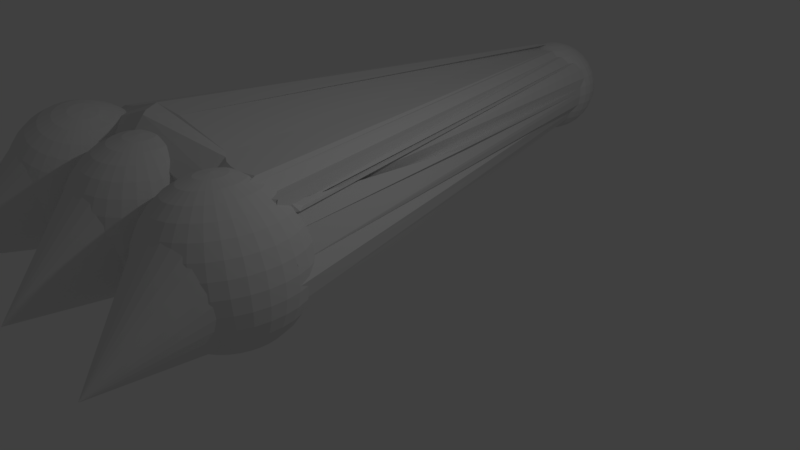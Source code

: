# Source: foot.blend  (saved by Blender 2.79.0; exported with 4.5.12 LTS)
import bpy
from mathutils import Matrix  # noqa: F401  (used for matrix-valued properties, if any)

bpy.ops.wm.read_factory_settings(use_empty=True)
scene = bpy.context.scene
scene.name = 'Scene'

# ---- collections
col_collection_1 = bpy.data.collections.new('Collection 1'); scene.collection.children.link(col_collection_1)

# ---- world
world_world = bpy.data.worlds.new('World'); scene.world = world_world
world_world.color = (0.05088, 0.05088, 0.05088)
world_world.use_sun_shadow = False
world_world.sun_shadow_jitter_overblur = 0.0
world_world.cycles.sampling_method = 'MANUAL'

# ---- cameras
cam_camera = bpy.data.cameras.new('Camera')
cam_camera.clip_end = 100.0
cam_camera.lens = 35.0
cam_camera.sensor_width = 32.0
cam_camera.sensor_height = 18.0
cam_camera.ortho_scale = 7.314
cam_camera.dof.focus_distance = 0.0
cam_camera.dof.aperture_fstop = 128.0

# ---- lights
light_lamp = bpy.data.lights.new('Lamp', 'POINT')
light_lamp.transmission_factor = 0.0
light_lamp.cutoff_distance = 30.0
light_lamp.energy = 100.0
light_lamp.shadow_buffer_clip_start = 1.001
light_lamp.shadow_soft_size = 0.1
light_lamp.shadow_maximum_resolution = 0.006
light_lamp.use_absolute_resolution = True

# ---- meshes
me_sphere_003 = bpy.data.meshes.new('Sphere.003')
me_sphere_003.from_pydata([(0.0, -3.258e-07, -1.0), (0.03806, 0.1913, 0.9808), (0.07466, 0.3753, 0.9239), (0.1084, 0.5449, 0.8315), (0.1379, 0.6935, 0.7071), (0.1622, 0.8155, 0.5556), (0.1802, 0.9061, 0.3827), (0.1913, 0.9619, 0.1951), (0.1951, 0.9808, 7.55e-08), (0.1913, 0.9619, -0.1951), (0.1802, 0.9061, -0.3827), (0.1622, 0.8155, -0.5556), (0.1379, 0.6935, -0.7071), (0.1084, 0.5449, -0.8315), (0.07466, 0.3753, -0.9239), (0.03806, 0.1913, -0.9808), (0.07466, 0.1802, 0.9808), (0.1464, 0.3536, 0.9239), (0.2126, 0.5133, 0.8315), (0.2706, 0.6533, 0.7071), (0.3182, 0.7682, 0.5556), (0.3536, 0.8536, 0.3827), (0.3753, 0.9061, 0.1951), (0.3827, 0.9239, 7.55e-08), (0.3753, 0.9061, -0.1951), (0.3536, 0.8536, -0.3827), (0.3182, 0.7682, -0.5556), (0.2706, 0.6533, -0.7071), (0.2126, 0.5133, -0.8315), (0.1464, 0.3536, -0.9239), (0.07466, 0.1802, -0.9808), (0.1084, 0.1622, 0.9808), (0.2126, 0.3182, 0.9239), (0.3087, 0.4619, 0.8315), (0.3928, 0.5879, 0.7071), (0.4619, 0.6913, 0.5556), (0.5133, 0.7682, 0.3827), (0.5449, 0.8155, 0.1951), (0.5556, 0.8315, 7.55e-08), (0.5449, 0.8155, -0.1951), (0.5133, 0.7682, -0.3827), (0.4619, 0.6913, -0.5556), (0.3928, 0.5879, -0.7071), (0.3087, 0.4619, -0.8315), (0.2126, 0.3182, -0.9239), (0.1084, 0.1622, -0.9808), (0.1379, 0.1379, 0.9808), (0.2706, 0.2706, 0.9239), (0.3928, 0.3928, 0.8315), (0.5, 0.5, 0.7071), (0.5879, 0.5879, 0.5556), (0.6533, 0.6533, 0.3827), (0.6935, 0.6935, 0.1951), (0.7071, 0.7071, 7.55e-08), (0.6935, 0.6935, -0.1951), (0.6533, 0.6533, -0.3827), (0.5879, 0.5879, -0.5556), (0.5, 0.5, -0.7071), (0.3928, 0.3928, -0.8315), (0.2706, 0.2706, -0.9239), (0.1379, 0.1379, -0.9808), (0.1622, 0.1084, 0.9808), (0.3182, 0.2126, 0.9239), (0.4619, 0.3087, 0.8315), (0.5879, 0.3928, 0.7071), (0.6913, 0.4619, 0.5556), (0.7682, 0.5133, 0.3827), (0.8155, 0.5449, 0.1951), (0.8315, 0.5556, 7.55e-08), (0.8155, 0.5449, -0.1951), (0.7682, 0.5133, -0.3827), (0.6913, 0.4619, -0.5556), (0.5879, 0.3928, -0.7071), (0.4619, 0.3087, -0.8315), (0.3182, 0.2126, -0.9239), (0.1622, 0.1084, -0.9808), (0.1802, 0.07466, 0.9808), (0.3536, 0.1464, 0.9239), (0.5133, 0.2126, 0.8315), (0.6533, 0.2706, 0.7071), (0.7682, 0.3182, 0.5556), (0.8536, 0.3536, 0.3827), (0.9061, 0.3753, 0.1951), (0.9239, 0.3827, 7.55e-08), (0.9061, 0.3753, -0.1951), (0.8536, 0.3536, -0.3827), (0.7682, 0.3182, -0.5556), (0.6533, 0.2706, -0.7071), (0.5133, 0.2126, -0.8315), (0.3536, 0.1464, -0.9239), (0.1802, 0.07466, -0.9808), (0.1913, 0.03806, 0.9808), (0.3753, 0.07466, 0.9239), (0.5449, 0.1084, 0.8315), (0.6935, 0.1379, 0.7071), (0.8155, 0.1622, 0.5556), (0.9061, 0.1802, 0.3827), (0.9619, 0.1913, 0.1951), (0.9808, 0.1951, 7.55e-08), (0.9619, 0.1913, -0.1951), (0.9061, 0.1802, -0.3827), (0.8155, 0.1622, -0.5556), (0.6935, 0.1379, -0.7071), (0.5449, 0.1084, -0.8315), (0.3753, 0.07466, -0.9239), (0.1913, 0.03806, -0.9808), (0.1951, -3.266e-07, 0.9808), (0.3827, -3.192e-07, 0.9239), (0.5556, -3.117e-07, 0.8315), (0.7071, -3.192e-07, 0.7071), (0.8315, -3.341e-07, 0.5556), (0.9239, -2.745e-07, 0.3827), (0.9808, -3.937e-07, 0.1951), (1.0, -3.788e-07, 7.55e-08), (0.9808, -3.937e-07, -0.1951), (0.9239, -2.298e-07, -0.3827), (0.8315, -3.341e-07, -0.5556), (0.7071, -3.192e-07, -0.7071), (0.5556, -3.415e-07, -0.8315), (0.3827, -3.043e-07, -0.9239), (0.1951, -3.08e-07, -0.9808), (0.1913, -0.03806, 0.9808), (0.3753, -0.07466, 0.9239), (0.5449, -0.1084, 0.8315), (0.6935, -0.138, 0.7071), (2.701, -9.364, 0.8621), (2.797, -10.12, 0.5992), (0.9619, -0.1913, 0.1951), (0.9808, -0.1951, 7.55e-08), (0.9619, -0.1913, -0.1951), (0.9061, -0.1802, -0.3827), (0.8155, -0.1622, -0.5556), (0.6935, -0.138, -0.7071), (0.5449, -0.1084, -0.8315), (0.3753, -0.07466, -0.9239), (0.1913, -0.03806, -0.9808), (0.1802, -0.07466, 0.9808), (0.3536, -0.1464, 0.9239), (0.5133, -0.2126, 0.8315), (0.6533, -0.2706, 0.7071), (2.922, -9.632, 0.8621), (2.767, -9.693, 0.9777), (3.105, -10.19, 0.662), (3.256, -10.08, 0.2439), (0.9061, -0.3753, -0.1951), (0.8536, -0.3536, -0.3827), (0.7682, -0.3182, -0.5556), (0.6533, -0.2706, -0.7071), (0.5133, -0.2126, -0.8315), (0.3536, -0.1464, -0.9239), (0.1802, -0.07466, -0.9808), (0.1622, -0.1084, 0.9808), (0.3182, -0.2126, 0.9239), (0.4619, -0.3087, 0.8315), (2.898, -10.05, 0.9146), (2.488, -9.879, 0.8621), (2.5, -10.17, 0.7575), (3.171, -10.2, 0.7377), (3.358, -10.04, 0.3196), (3.383, -10.02, -0.01585), (3.301, -9.968, -0.3384), (3.169, -9.879, -0.6357), (0.5879, -0.3928, -0.7071), (0.4619, -0.3087, -0.8315), (0.3182, -0.2126, -0.9239), (0.1622, -0.1084, -0.9808), (0.1379, -0.138, 0.9808), (0.2706, -0.2706, 0.9239), (0.3928, -0.3928, 0.8315), (2.84, -9.945, 1.123), (2.607, -10.1, 0.8621), (1.203, -10.21, 0.9777), (1.272, -10.28, 0.6551), (1.296, -10.3, 0.3196), (1.272, -10.28, -0.01585), (1.203, -10.21, -0.3384), (1.219, -9.861, -0.7582), (0.9396, -10.15, -0.8963), (0.7553, -10.13, -0.9134), (0.2706, -0.2706, -0.9239), (0.1379, -0.138, -0.9808), (0.1084, -0.1622, 0.9808), (0.2126, -0.3182, 0.9239), (2.511, -10.31, 1.294), (2.656, -10.1, 1.123), (2.775, -10.27, 0.8621), (0.9624, -10.41, 0.9777), (1.017, -10.32, 0.6551), (1.035, -10.33, 0.3196), (1.017, -10.33, -0.01585), (0.9624, -10.22, -0.3384), (0.8741, -10.27, -0.6357), (0.7553, -10.1, -0.8963), (0.6748, -10.16, -0.942), (0.2126, -0.3182, -0.9239), (0.1084, -0.1622, -0.9808), (0.07466, -0.1802, 0.9808), (0.1464, -0.3536, 0.9239), (2.346, -9.968, 1.337), (2.446, -10.21, 1.123), (2.527, -10.41, 0.8621), (0.6877, -10.42, 0.9777), (0.7252, -10.39, 0.6551), (0.7378, -10.35, 0.3196), (0.7252, -10.41, -0.01585), (0.6877, -10.35, -0.3384), (0.6269, -10.41, -0.6357), (0.5451, -10.21, -0.8963), (0.4218, -10.06, -0.9525), (0.2498, -9.785, -1.078), (0.07466, -0.1802, -0.9808), (0.03806, -0.1913, 0.9808), (0.07466, -0.3753, 0.9239), (2.167, -10.02, 1.337), (2.218, -10.28, 1.123), (2.259, -10.49, 0.8621), (0.3897, -10.41, 0.9777), (0.4088, -10.46, 0.6551), (0.4152, -10.43, 0.3196), (0.4088, -10.47, -0.01585), (0.3897, -10.37, -0.3384), (0.3587, -10.49, -0.6357), (0.317, -10.28, -0.8963), (0.2662, -10.02, -0.8858), (0.2082, -9.73, -1.061), (0.03806, -0.1913, -0.9808), (-7.212e-09, -0.1951, 0.9808), (4.122e-08, -0.3827, 0.9239), (1.98, -10.04, 1.337), (1.98, -10.3, 1.123), (1.98, -10.51, 0.8621), (0.07977, -10.41, 0.9777), (0.07977, -10.51, 0.6551), (0.07977, -10.46, 0.3196), (0.07977, -10.53, -0.01585), (0.07977, -10.42, -0.3384), (0.07977, -10.51, -0.6357), (0.07977, -10.3, -0.8963), (0.07977, -10.04, -1.11), (0.07222, -9.798, -1.074), (3.964e-09, -0.1951, -0.9808), (-0.03806, -0.1913, 0.9808), (-0.07466, -0.3753, 0.9239), (1.794, -10.02, 1.337), (1.743, -10.28, 1.123), (1.701, -10.49, 0.8621), (-0.2302, -10.4, 0.9777), (-0.2493, -10.46, 0.6551), (-0.2557, -10.48, 0.3196), (-0.2493, -10.51, -0.01585), (-0.2302, -10.44, -0.3384), (-0.1992, -10.37, -0.6357), (-0.1574, -10.28, -0.8963), (-0.1066, -10.02, -1.11), (-0.04861, -9.73, -1.064), (-0.03806, -0.1913, -0.9808), (-1.247e-07, -6.269e-07, 1.0), (-0.07466, -0.1802, 0.9808), (-0.1464, -0.3536, 0.9239), (1.615, -9.968, 1.337), (1.515, -10.21, 1.123), (-0.4674, -10.41, 1.275), (-0.5282, -10.38, 0.9777), (-0.5656, -10.41, 0.6551), (-0.5783, -10.46, 0.3196), (-0.5656, -10.51, -0.01585), (-0.5282, -10.44, -0.3384), (-0.4674, -10.41, -0.6357), (-0.3855, -10.21, -0.8963), (-0.2858, -9.968, -1.11), (-0.1721, -9.693, -1.003), (-0.07466, -0.1802, -0.9808), (-0.1084, -0.1622, 0.9808), (-0.2126, -0.3182, 0.9239), (1.45, -9.879, 1.337), (-0.5958, -10.1, 1.536), (-0.7146, -10.27, 1.275), (-0.8029, -10.4, 0.9777), (-0.8572, -10.37, 0.6551), (-0.8046, -10.8, 0.03842), (-0.8572, -10.49, -0.01585), (-0.8029, -10.41, -0.3384), (-0.7146, -10.27, -0.6357), (-0.5958, -10.1, -0.8963), (-0.451, -9.879, -1.11), (-0.2858, -9.632, -0.879), (-0.1084, -0.1622, -0.9808), (-0.1379, -0.138, 0.9808), (-0.3757, -9.573, 1.457), (1.305, -9.761, 1.337), (-0.78, -9.945, 1.536), (-2.947, -10.14, 0.4813), (-3.059, -10.25, 0.184), (-3.129, -10.32, -0.1386), (-1.698, -10.65, -0.03465), (-1.23, -10.61, -0.1613), (-1.114, -10.52, -0.4874), (-0.8339, -10.21, -0.9002), (-0.78, -9.945, -0.8963), (-0.5958, -9.761, -1.11), (-0.3855, -9.55, -0.976), (-0.1379, -0.1379, -0.9808), (-0.1622, -0.1084, 0.9808), (-0.3182, -0.2126, 0.9239), (-1.163, -9.535, 1.477), (-2.947, -9.802, 0.7419), (-3.125, -9.921, 0.4813), (-3.257, -10.01, 0.184), (-3.338, -10.06, -0.1386), (-1.851, -10.38, -0.06848), (-1.626, -10.66, -0.3176), (-1.312, -10.53, -0.8951), (-1.306, -10.44, -1.027), (-1.015, -9.824, -1.017), (-0.7146, -9.616, -1.11), (-0.4674, -9.451, -0.8567), (-0.1622, -0.1084, -0.9808), (-0.1802, -0.07466, 0.9808), (-0.3536, -0.1464, 0.9239), (-2.063, -9.532, 1.196), (-3.059, -9.592, 0.7419), (-3.257, -9.673, 0.4813), (-3.404, -9.734, 0.184), (-3.494, -9.772, -0.1386), (-3.525, -9.784, -0.474), (-2.124, -10.28, -0.6504), (-1.459, -10.03, -1.015), (-1.312, -10.19, -1.171), (-1.114, -9.592, -1.098), (-0.8029, -9.451, -1.11), (-0.5282, -9.337, -0.8975), (-0.1802, -0.07466, -0.9808), (-0.1913, -0.03806, 0.9808), (-0.3753, -0.07466, 0.9239), (-2.873, -9.313, 0.9557), (-3.129, -9.364, 0.7419), (-3.338, -9.405, 0.4813), (-3.494, -9.436, 0.184), (-3.59, -9.455, -0.1386), (-3.623, -9.462, -0.474), (-2.782, -9.529, -1.094), (-1.559, -9.851, -1.372), (-1.471, -9.822, -1.155), (-1.113, -9.322, -0.8963), (-0.8572, -9.271, -1.126), (-0.5656, -9.213, -0.8), (-0.1913, -0.03806, -0.9808), (-0.1951, -3.117e-07, 0.9808), (-0.3827, -2.819e-07, 0.9239), (-0.5556, -2.819e-07, 0.8315), (-0.7071, -1.851e-07, 0.7071), (-0.8315, -1.404e-07, 0.5556), (-0.9239, -3.192e-07, 0.3827), (-0.9808, -9.567e-08, 0.1951), (-1.0, -1.404e-07, 7.55e-08), (-0.9808, -9.567e-08, -0.1951), (-0.9239, -3.192e-07, -0.3827), (-0.8315, -1.404e-07, -0.5556), (-1.18, -8.96, -1.114), (-0.9199, -9.041, -1.187), (-0.3827, -2.521e-07, -0.9239), (-0.1951, -3.155e-07, -0.9808), (-0.1913, 0.03806, 0.9808), (-0.3753, 0.07466, 0.9239), (-0.5449, 0.1084, 0.8315), (-0.6935, 0.1379, 0.7071), (-0.8155, 0.1622, 0.5556), (-0.9061, 0.1802, 0.3827), (-0.9619, 0.1913, 0.1951), (-0.9808, 0.1951, 7.55e-08), (-0.9619, 0.1913, -0.1951), (-0.9061, 0.1802, -0.3827), (-0.8155, 0.1622, -0.5556), (-1.113, -8.848, -0.8963), (-0.5449, 0.1084, -0.8315), (-0.3753, 0.07466, -0.9239), (-0.1913, 0.03806, -0.9808), (-0.1802, 0.07466, 0.9808), (-0.3536, 0.1464, 0.9239), (-0.5133, 0.2126, 0.8315), (-0.6533, 0.2706, 0.7071), (-0.7682, 0.3182, 0.5556), (-0.8536, 0.3536, 0.3827), (-0.9061, 0.3753, 0.1951), (-0.9239, 0.3827, 7.55e-08), (-0.9061, 0.3753, -0.1951), (-0.8536, 0.3536, -0.3827), (-0.7682, 0.3182, -0.5556), (-0.6533, 0.2706, -0.7071), (-0.5133, 0.2126, -0.8315), (-0.3536, 0.1464, -0.9239), (-0.1802, 0.07466, -0.9808), (-0.1622, 0.1084, 0.9808), (-0.3182, 0.2126, 0.9239), (-0.4619, 0.3087, 0.8315), (-0.5879, 0.3928, 0.7071), (-0.6913, 0.4619, 0.5556), (-0.7682, 0.5133, 0.3827), (-0.8155, 0.5449, 0.1951), (-0.8315, 0.5556, 7.55e-08), (-0.8155, 0.5449, -0.1951), (-0.7682, 0.5133, -0.3827), (-0.6913, 0.4619, -0.5556), (-0.5879, 0.3928, -0.7071), (-0.4619, 0.3087, -0.8315), (-0.3182, 0.2126, -0.9239), (-0.1622, 0.1084, -0.9808), (-0.1379, 0.1379, 0.9808), (-0.2706, 0.2706, 0.9239), (-0.3928, 0.3928, 0.8315), (-0.5, 0.5, 0.7071), (-0.5879, 0.5879, 0.5556), (-0.6533, 0.6533, 0.3827), (-0.6935, 0.6935, 0.1951), (-0.7071, 0.7071, 7.55e-08), (-0.6935, 0.6935, -0.1951), (-0.6533, 0.6533, -0.3827), (-0.5879, 0.5879, -0.5556), (-0.5, 0.5, -0.7071), (-0.3928, 0.3928, -0.8315), (-0.2706, 0.2706, -0.9239), (-0.1379, 0.1379, -0.9808), (-0.1084, 0.1622, 0.9808), (-0.2126, 0.3182, 0.9239), (-0.3087, 0.4619, 0.8315), (-0.3928, 0.5879, 0.7071), (-0.4619, 0.6913, 0.5556), (-0.5133, 0.7682, 0.3827), (-0.5449, 0.8155, 0.1951), (-0.5556, 0.8315, 7.55e-08), (-0.5449, 0.8155, -0.1951), (-0.5133, 0.7682, -0.3827), (-0.4619, 0.6913, -0.5556), (-0.3928, 0.5879, -0.7071), (-0.3087, 0.4619, -0.8315), (-0.2126, 0.3182, -0.9239), (-0.1084, 0.1622, -0.9808), (-0.07466, 0.1802, 0.9808), (-0.1464, 0.3536, 0.9239), (-0.2126, 0.5133, 0.8315), (-0.2706, 0.6533, 0.7071), (-0.3182, 0.7682, 0.5556), (-0.3536, 0.8536, 0.3827), (-0.3753, 0.9061, 0.1951), (-0.3827, 0.9239, 7.55e-08), (-0.3753, 0.9061, -0.1951), (-0.3536, 0.8536, -0.3827), (-0.3182, 0.7682, -0.5556), (-0.2706, 0.6533, -0.7071), (-0.2126, 0.5133, -0.8315), (-0.1464, 0.3536, -0.9239), (-0.07466, 0.1802, -0.9808), (-0.03806, 0.1913, 0.9808), (-0.07466, 0.3753, 0.9239), (-0.1084, 0.5449, 0.8315), (-0.1379, 0.6935, 0.7071), (-0.1622, 0.8155, 0.5556), (-0.1802, 0.9061, 0.3827), (-0.1913, 0.9619, 0.1951), (-0.1951, 0.9808, 7.55e-08), (-0.1913, 0.9619, -0.1951), (-0.1802, 0.9061, -0.3827), (-0.1622, 0.8155, -0.5556), (-0.1379, 0.6935, -0.7071), (-0.1084, 0.5449, -0.8315), (-0.07466, 0.3753, -0.9239), (-0.03806, 0.1913, -0.9808), (3.749e-08, 0.1951, 0.9808), (7.847e-08, 0.3827, 0.9239), (1.083e-07, 0.5556, 0.8315), (1.53e-07, 0.7071, 0.7071), (2.722e-07, 0.8315, 0.5556), (6.357e-08, 0.9239, 0.3827), (2.573e-07, 0.9808, 0.1951), (2.722e-07, 1.0, 7.55e-08), (2.573e-07, 0.9808, -0.1951), (6.357e-08, 0.9239, -0.3827), (2.722e-07, 0.8315, -0.5556), (1.53e-07, 0.7071, -0.7071), (1.232e-07, 0.5556, -0.8315), (7.847e-08, 0.3827, -0.9239), (1.514e-08, 0.1951, -0.9808), (0.9714, -0.1932, 0.09755), (2.112, -5.192, 0.4285), (1.879, -5.136, -0.6714), (2.505, -9.86, -0.7348)], [], [(467, 256, 1), (0, 481, 15), (475, 474, 8, 9), (468, 467, 1, 2), (476, 475, 9, 10), (469, 468, 2, 3), (477, 476, 10, 11), (470, 469, 3, 4), (478, 477, 11, 12), (471, 470, 4, 5), (479, 478, 12, 13), (472, 471, 5, 6), (480, 479, 13, 14), (473, 472, 6, 7), (481, 480, 14, 15), (474, 473, 7, 8), (15, 14, 29, 30), (8, 7, 22, 23), (1, 256, 16), (0, 15, 30), (9, 8, 23, 24), (2, 1, 16, 17), (10, 9, 24, 25), (3, 2, 17, 18), (11, 10, 25, 26), (4, 3, 18, 19), (12, 11, 26, 27), (5, 4, 19, 20), (13, 12, 27, 28), (6, 5, 20, 21), (14, 13, 28, 29), (7, 6, 21, 22), (19, 18, 33, 34), (27, 26, 41, 42), (20, 19, 34, 35), (28, 27, 42, 43), (21, 20, 35, 36), (29, 28, 43, 44), (22, 21, 36, 37), (30, 29, 44, 45), (23, 22, 37, 38), (16, 256, 31), (0, 30, 45), (24, 23, 38, 39), (17, 16, 31, 32), (25, 24, 39, 40), (18, 17, 32, 33), (26, 25, 40, 41), (38, 37, 52, 53), (31, 256, 46), (0, 45, 60), (39, 38, 53, 54), (32, 31, 46, 47), (40, 39, 54, 55), (33, 32, 47, 48), (41, 40, 55, 56), (34, 33, 48, 49), (42, 41, 56, 57), (35, 34, 49, 50), (43, 42, 57, 58), (36, 35, 50, 51), (44, 43, 58, 59), (37, 36, 51, 52), (45, 44, 59, 60), (57, 56, 71, 72), (50, 49, 64, 65), (58, 57, 72, 73), (51, 50, 65, 66), (59, 58, 73, 74), (52, 51, 66, 67), (60, 59, 74, 75), (53, 52, 67, 68), (46, 256, 61), (0, 60, 75), (54, 53, 68, 69), (47, 46, 61, 62), (55, 54, 69, 70), (48, 47, 62, 63), (56, 55, 70, 71), (49, 48, 63, 64), (61, 256, 76), (0, 75, 90), (69, 68, 83, 84), (62, 61, 76, 77), (70, 69, 84, 85), (63, 62, 77, 78), (71, 70, 85, 86), (64, 63, 78, 79), (72, 71, 86, 87), (65, 64, 79, 80), (73, 72, 87, 88), (66, 65, 80, 81), (74, 73, 88, 89), (67, 66, 81, 82), (75, 74, 89, 90), (68, 67, 82, 83), (80, 79, 94, 95), (88, 87, 102, 103), (81, 80, 95, 96), (89, 88, 103, 104), (82, 81, 96, 97), (90, 89, 104, 105), (83, 82, 97, 98), (76, 256, 91), (0, 90, 105), (84, 83, 98, 99), (77, 76, 91, 92), (85, 84, 99, 100), (78, 77, 92, 93), (86, 85, 100, 101), (79, 78, 93, 94), (87, 86, 101, 102), (99, 98, 113, 114), (92, 91, 106, 107), (100, 99, 114, 115), (93, 92, 107, 108), (101, 100, 115, 116), (94, 93, 108, 109), (102, 101, 116, 117), (95, 94, 109, 110), (103, 102, 117, 118), (96, 95, 110, 111), (104, 103, 118, 119), (97, 96, 111, 112), (105, 104, 119, 120), (98, 97, 112, 113), (91, 256, 106), (0, 105, 120), (118, 117, 132, 133), (111, 110, 125, 126), (119, 118, 133, 134), (112, 111, 126, 127), (120, 119, 134, 135), (113, 112, 127, 482, 128), (106, 256, 121), (0, 120, 135), (114, 113, 128, 129), (107, 106, 121, 122), (115, 114, 129, 130), (108, 107, 122, 123), (116, 115, 130, 131), (109, 108, 123, 124), (117, 116, 131, 132), (110, 109, 124, 125), (130, 129, 144, 145), (123, 122, 137, 138), (131, 130, 145, 146), (124, 123, 138, 139), (132, 131, 146, 147), (125, 124, 139, 140), (133, 132, 147, 148), (126, 125, 140, 141), (134, 133, 148, 149), (127, 126, 141, 142, 483), (135, 134, 149, 150), (482, 127, 483), (121, 256, 136), (0, 135, 150), (129, 128, 143, 144), (122, 121, 136, 137), (149, 148, 163, 164), (142, 141, 156, 157), (150, 149, 164, 165), (143, 142, 157, 158), (136, 256, 151), (0, 150, 165), (144, 143, 158, 159), (137, 136, 151, 152), (145, 144, 159, 160), (138, 137, 152, 153), (146, 145, 160, 161), (139, 138, 153, 154), (147, 146, 161, 484, 162), (140, 139, 154, 155), (148, 147, 162, 163), (141, 140, 155, 156), (153, 152, 167, 168), (161, 160, 175, 176, 485), (154, 153, 168, 169), (484, 161, 485), (155, 154, 169, 170), (163, 162, 177, 178), (156, 155, 170, 171), (164, 163, 178, 179), (157, 156, 171, 172), (165, 164, 179, 180), (158, 157, 172, 173), (151, 256, 166), (0, 165, 180), (159, 158, 173, 174), (152, 151, 166, 167), (160, 159, 174, 175), (172, 171, 186, 187), (180, 179, 194, 195), (173, 172, 187, 188), (166, 256, 181), (0, 180, 195), (174, 173, 188, 189), (167, 166, 181, 182), (175, 174, 189, 190), (168, 167, 182, 183), (176, 175, 190, 191), (169, 168, 183, 184), (177, 176, 191, 192), (170, 169, 184, 185), (178, 177, 192, 193), (171, 170, 185, 186), (179, 178, 193, 194), (191, 190, 205, 206), (184, 183, 198, 199), (192, 191, 206, 207), (185, 184, 199, 200), (193, 192, 207, 208), (186, 185, 200, 201), (194, 193, 208, 209), (187, 186, 201, 202), (195, 194, 209, 210), (188, 187, 202, 203), (181, 256, 196), (0, 195, 210), (189, 188, 203, 204), (182, 181, 196, 197), (190, 189, 204, 205), (183, 182, 197, 198), (210, 209, 224, 225), (203, 202, 217, 218), (196, 256, 211), (0, 210, 225), (204, 203, 218, 219), (197, 196, 211, 212), (205, 204, 219, 220), (198, 197, 212, 213), (206, 205, 220, 221), (199, 198, 213, 214), (207, 206, 221, 222), (200, 199, 214, 215), (208, 207, 222, 223), (201, 200, 215, 216), (209, 208, 223, 224), (202, 201, 216, 217), (214, 213, 228, 229), (222, 221, 236, 237), (215, 214, 229, 230), (223, 222, 237, 238), (216, 215, 230, 231), (224, 223, 238, 239), (217, 216, 231, 232), (225, 224, 239, 240), (218, 217, 232, 233), (211, 256, 226), (0, 225, 240), (219, 218, 233, 234), (212, 211, 226, 227), (220, 219, 234, 235), (213, 212, 227, 228), (221, 220, 235, 236), (233, 232, 247, 248), (226, 256, 241), (0, 240, 255), (234, 233, 248, 249), (227, 226, 241, 242), (235, 234, 249, 250), (228, 227, 242, 243), (236, 235, 250, 251), (229, 228, 243, 244), (237, 236, 251, 252), (230, 229, 244, 245), (238, 237, 252, 253), (231, 230, 245, 246), (239, 238, 253, 254), (232, 231, 246, 247), (240, 239, 254, 255), (252, 251, 267, 268), (245, 244, 260, 261), (253, 252, 268, 269), (246, 245, 261, 262), (254, 253, 269, 270), (247, 246, 262, 263), (255, 254, 270, 271), (248, 247, 263, 264), (241, 256, 257), (0, 255, 271), (249, 248, 264, 265), (242, 241, 257, 258), (250, 249, 265, 266), (243, 242, 258, 259), (251, 250, 266, 267), (244, 243, 259, 260), (0, 271, 286), (265, 264, 279, 280), (258, 257, 272, 273), (266, 265, 280, 281), (259, 258, 273, 274), (267, 266, 281, 282), (260, 259, 274, 275), (268, 267, 282, 283), (261, 260, 275, 276), (269, 268, 283, 284), (262, 261, 276, 277), (270, 269, 284, 285), (263, 262, 277, 278), (271, 270, 285, 286), (264, 263, 278, 279), (257, 256, 272), (284, 283, 298, 299), (277, 276, 291, 292), (285, 284, 299, 300), (278, 277, 292, 293), (286, 285, 300, 301), (279, 278, 293, 294), (272, 256, 287), (0, 286, 301), (280, 279, 294, 295), (273, 272, 287, 288), (281, 280, 295, 296), (274, 273, 288, 289), (282, 281, 296, 297), (275, 274, 289, 290), (283, 282, 297, 298), (276, 275, 290, 291), (288, 287, 302, 303), (296, 295, 310, 311), (289, 288, 303, 304), (297, 296, 311, 312), (290, 289, 304, 305), (298, 297, 312, 313), (291, 290, 305, 306), (299, 298, 313, 314), (292, 291, 306, 307), (300, 299, 314, 315), (293, 292, 307, 308), (301, 300, 315, 316), (294, 293, 308, 309), (287, 256, 302), (0, 301, 316), (295, 294, 309, 310), (307, 306, 321, 322), (315, 314, 329, 330), (308, 307, 322, 323), (316, 315, 330, 331), (309, 308, 323, 324), (302, 256, 317), (0, 316, 331), (310, 309, 324, 325), (303, 302, 317, 318), (311, 310, 325, 326), (304, 303, 318, 319), (312, 311, 326, 327), (305, 304, 319, 320), (313, 312, 327, 328), (306, 305, 320, 321), (314, 313, 328, 329), (326, 325, 340, 341), (319, 318, 333, 334), (327, 326, 341, 342), (320, 319, 334, 335), (328, 327, 342, 343), (321, 320, 335, 336), (329, 328, 343, 344), (322, 321, 336, 337), (330, 329, 344, 345), (323, 322, 337, 338), (331, 330, 345, 346), (324, 323, 338, 339), (317, 256, 332), (0, 331, 346), (325, 324, 339, 340), (318, 317, 332, 333), (345, 344, 359, 360), (338, 337, 352, 353), (346, 345, 360, 361), (339, 338, 353, 354), (332, 256, 347), (0, 346, 361), (340, 339, 354, 355), (333, 332, 347, 348), (341, 340, 355, 356), (334, 333, 348, 349), (342, 341, 356, 357), (335, 334, 349, 350), (343, 342, 357, 358), (336, 335, 350, 351), (344, 343, 358, 359), (337, 336, 351, 352), (349, 348, 363, 364), (357, 356, 371, 372), (350, 349, 364, 365), (358, 357, 372, 373), (351, 350, 365, 366), (359, 358, 373, 374), (352, 351, 366, 367), (360, 359, 374, 375), (353, 352, 367, 368), (361, 360, 375, 376), (354, 353, 368, 369), (347, 256, 362), (0, 361, 376), (355, 354, 369, 370), (348, 347, 362, 363), (356, 355, 370, 371), (368, 367, 382, 383), (376, 375, 390, 391), (369, 368, 383, 384), (362, 256, 377), (0, 376, 391), (370, 369, 384, 385), (363, 362, 377, 378), (371, 370, 385, 386), (364, 363, 378, 379), (372, 371, 386, 387), (365, 364, 379, 380), (373, 372, 387, 388), (366, 365, 380, 381), (374, 373, 388, 389), (367, 366, 381, 382), (375, 374, 389, 390), (387, 386, 401, 402), (380, 379, 394, 395), (388, 387, 402, 403), (381, 380, 395, 396), (389, 388, 403, 404), (382, 381, 396, 397), (390, 389, 404, 405), (383, 382, 397, 398), (391, 390, 405, 406), (384, 383, 398, 399), (377, 256, 392), (0, 391, 406), (385, 384, 399, 400), (378, 377, 392, 393), (386, 385, 400, 401), (379, 378, 393, 394), (406, 405, 420, 421), (399, 398, 413, 414), (392, 256, 407), (0, 406, 421), (400, 399, 414, 415), (393, 392, 407, 408), (401, 400, 415, 416), (394, 393, 408, 409), (402, 401, 416, 417), (395, 394, 409, 410), (403, 402, 417, 418), (396, 395, 410, 411), (404, 403, 418, 419), (397, 396, 411, 412), (405, 404, 419, 420), (398, 397, 412, 413), (418, 417, 432, 433), (411, 410, 425, 426), (419, 418, 433, 434), (412, 411, 426, 427), (420, 419, 434, 435), (413, 412, 427, 428), (421, 420, 435, 436), (414, 413, 428, 429), (407, 256, 422), (0, 421, 436), (415, 414, 429, 430), (408, 407, 422, 423), (416, 415, 430, 431), (409, 408, 423, 424), (417, 416, 431, 432), (410, 409, 424, 425), (422, 256, 437), (0, 436, 451), (430, 429, 444, 445), (423, 422, 437, 438), (431, 430, 445, 446), (424, 423, 438, 439), (432, 431, 446, 447), (425, 424, 439, 440), (433, 432, 447, 448), (426, 425, 440, 441), (434, 433, 448, 449), (427, 426, 441, 442), (435, 434, 449, 450), (428, 427, 442, 443), (436, 435, 450, 451), (429, 428, 443, 444), (441, 440, 455, 456), (449, 448, 463, 464), (442, 441, 456, 457), (450, 449, 464, 465), (443, 442, 457, 458), (451, 450, 465, 466), (444, 443, 458, 459), (437, 256, 452), (0, 451, 466), (445, 444, 459, 460), (438, 437, 452, 453), (446, 445, 460, 461), (439, 438, 453, 454), (447, 446, 461, 462), (440, 439, 454, 455), (448, 447, 462, 463), (460, 459, 474, 475), (453, 452, 467, 468), (461, 460, 475, 476), (454, 453, 468, 469), (462, 461, 476, 477), (455, 454, 469, 470), (463, 462, 477, 478), (456, 455, 470, 471), (464, 463, 478, 479), (457, 456, 471, 472), (465, 464, 479, 480), (458, 457, 472, 473), (466, 465, 480, 481), (459, 458, 473, 474), (452, 256, 467), (0, 466, 481), (128, 482, 483, 142, 143), (162, 484, 485, 176, 177)])
me_sphere_003.use_remesh_preserve_volume = False
me_sphere_003.use_remesh_preserve_attributes = False
me_sphere_003.use_mirror_vertex_groups = False
me_sphere_003.update()
me_cone = bpy.data.meshes.new('Cone')
me_cone.from_pydata([(2.538e-08, 0.7639, -0.9857), (8.499e-08, 6.526e-08, 0.542), (0.149, 0.7492, -0.9857), (0.2923, 0.7057, -0.9857), (0.4244, 0.6351, -0.9857), (0.5401, 0.5401, -0.9857), (0.6351, 0.4244, -0.9857), (0.7057, 0.2923, -0.9857), (0.7492, 0.149, -0.9857), (0.7639, 1.527e-07, -0.9857), (0.7492, -0.149, -0.9857), (0.7057, -0.2923, -0.9857), (0.6351, -0.4244, -0.9857), (0.5401, -0.5401, -0.9857), (0.4244, -0.6351, -0.9857), (0.2923, -0.7057, -0.9857), (0.149, -0.7492, -0.9857), (-2.235e-07, -0.7639, -0.9857), (-0.149, -0.7492, -0.9857), (-0.2923, -0.7057, -0.9857), (-0.4244, -0.6351, -0.9857), (-0.5401, -0.5401, -0.9857), (-0.6351, -0.4244, -0.9857), (-0.7057, -0.2923, -0.9857), (-0.7492, -0.149, -0.9857), (-0.7639, 7.73e-07, -0.9857), (-0.7492, 0.149, -0.9857), (-0.7057, 0.2923, -0.9857), (-0.6351, 0.4244, -0.9857), (-0.5401, 0.5401, -0.9857), (-0.4244, 0.6351, -0.9857), (-0.2923, 0.7057, -0.9857), (-0.149, 0.7492, -0.9857), (-0.6996, 0.7159, -1.139), (0.4956, -0.5791, -2.064), (0.3791, -0.5227, -2.211), (0.2459, -0.4442, -2.332), (0.1012, -0.3466, -2.421), (-0.04947, -0.2337, -2.476), (-0.2004, -0.1098, -2.493), (-0.3456, 0.02034, -2.474), (-0.4797, 0.1517, -2.417), (-0.5974, 0.2792, -2.326), (-0.6942, 0.3981, -2.204), (-0.7665, 0.5036, -2.055), (-0.8114, 0.5918, -1.886), (-0.8272, 0.6593, -1.703), (-0.8133, 0.7034, -1.512), (-0.7702, 0.7225, -1.322), (0.4731, -0.6077, -2.052), (0.3349, -0.5788, -2.188), (0.1817, -0.5256, -2.299), (0.01947, -0.4503, -2.379), (-0.1456, -0.3556, -2.426), (-0.3072, -0.2452, -2.438), (-0.459, -0.1234, -2.415), (-0.5953, 0.005136, -2.357), (-0.7108, 0.1355, -2.267), (-0.8011, 0.2627, -2.148), (-0.8626, 0.3817, -2.005), (-0.8931, 0.4882, -1.844), (-0.8914, 0.5778, -1.669), (-0.8575, 0.6473, -1.489), (-0.7927, 0.6939, -1.31), (0.4546, -0.6359, -2.035), (0.2986, -0.6342, -2.153), (0.129, -0.6061, -2.247), (-0.04758, -0.5526, -2.314), (-0.2244, -0.4759, -2.349), (-0.3948, -0.3789, -2.353), (-0.552, -0.2654, -2.325), (-0.6901, -0.1396, -2.265), (-0.8038, -0.006474, -2.177), (-0.8887, 0.1289, -2.063), (-0.9415, 0.2614, -1.929), (-0.9602, 0.3858, -1.778), (-0.9441, 0.4974, -1.618), (-0.8938, 0.5919, -1.454), (-0.8112, 0.6657, -1.292), (0.4409, -0.6627, -2.011), (0.2716, -0.6868, -2.107), (0.08992, -0.6824, -2.18), (-0.09736, -0.6498, -2.228), (-0.283, -0.5902, -2.249), (-0.4598, -0.5059, -2.241), (-0.621, -0.4001, -2.206), (-0.7605, -0.277, -2.144), (-0.8728, -0.1412, -2.058), (-0.9537, 0.002009, -1.952), (-1.0, 0.1472, -1.828), (-1.01, 0.2887, -1.693), (-0.9832, 0.4211, -1.551), (-0.9207, 0.5394, -1.408), (-0.825, 0.6389, -1.269), (0.4324, -0.6871, -1.983), (0.2551, -0.7345, -2.052), (0.06589, -0.7517, -2.1), (-0.1279, -0.7379, -2.126), (-0.3189, -0.6939, -2.128), (-0.4998, -0.6211, -2.107), (-0.6635, -0.5224, -2.064), (-0.8038, -0.4017, -1.999), (-0.9152, -0.2635, -1.916), (-0.9937, -0.1132, -1.818), (-1.036, 0.04346, -1.708), (-1.041, 0.2005, -1.591), (-1.007, 0.3518, -1.47), (-0.9373, 0.4916, -1.352), (-0.8334, 0.6146, -1.24), (0.4296, -0.708, -1.951), (0.2496, -0.7755, -1.989), (0.05786, -0.8113, -2.009), (-0.1382, -0.8138, -2.01), (-0.3309, -0.7831, -1.992), (-0.5131, -0.7202, -1.956), (-0.6776, -0.6277, -1.904), (-0.8182, -0.509, -1.836), (-0.9294, -0.3687, -1.756), (-1.007, -0.2123, -1.667), (-1.048, -0.04573, -1.572), (-1.051, 0.1246, -1.475), (-1.015, 0.2922, -1.38), (-0.9428, 0.4506, -1.29), (-0.8362, 0.5936, -1.208), (0.4325, -0.7247, -1.917), (0.2553, -0.8083, -1.922), (0.06615, -0.8589, -1.911), (-0.1276, -0.8744, -1.886), (-0.3185, -0.8543, -1.846), (-0.4993, -0.7994, -1.794), (-0.663, -0.7117, -1.731), (-0.8033, -0.5947, -1.66), (-0.9148, -0.4528, -1.584), (-0.9932, -0.2915, -1.504), (-1.036, -0.117, -1.426), (-1.04, 0.06403, -1.351), (-1.007, 0.2446, -1.282), (-0.9371, 0.4178, -1.222), (-0.8333, 0.5769, -1.174), (0.441, -0.7366, -1.881), (0.272, -0.8316, -1.852), (0.09042, -0.8927, -1.811), (-0.09671, -0.9174, -1.758), (-0.2822, -0.9049, -1.696), (-0.459, -0.8556, -1.627), (-0.6201, -0.7714, -1.554), (-0.7596, -0.6555, -1.479), (-0.8719, -0.5125, -1.406), (-0.9529, -0.3477, -1.337), (-0.9992, -0.1676, -1.275), (-1.009, 0.02101, -1.223), (-0.9827, 0.2108, -1.181), (-0.9204, 0.3945, -1.153), (-0.8248, 0.565, -1.139), (0.4548, -0.7432, -1.846), (0.2991, -0.8445, -1.784), (0.1298, -0.9114, -1.711), (-0.04665, -0.9412, -1.631), (-0.2233, -0.9329, -1.546), (-0.3935, -0.8867, -1.461), (-0.5507, -0.8044, -1.377), (-0.6888, -0.6892, -1.299), (-0.8025, -0.5455, -1.23), (-0.8874, -0.3788, -1.171), (-0.9404, -0.1955, -1.126), (-0.9593, -0.002778, -1.096), (-0.9434, 0.1921, -1.082), (-0.8933, 0.3816, -1.084), (-0.811, 0.5585, -1.104), (0.4734, -0.7442, -1.813), (0.3355, -0.8465, -1.718), (0.1826, -0.9142, -1.616), (0.02066, -0.9448, -1.51), (-0.1442, -0.9371, -1.404), (-0.3056, -0.8914, -1.302), (-0.4574, -0.8094, -1.209), (-0.5936, -0.6943, -1.128), (-0.7091, -0.5505, -1.062), (-0.7995, -0.3835, -1.013), (-0.8612, -0.1998, -0.9834), (-0.8919, -0.006414, -0.9744), (-0.8905, 0.1893, -0.9864), (-0.8569, 0.3797, -1.019), (-0.7924, 0.5575, -1.07), (0.496, -0.7396, -1.782), (0.3799, -0.8374, -1.658), (0.247, -0.9011, -1.529), (0.1026, -0.9282, -1.399), (-0.04783, -0.9176, -1.274), (-0.1985, -0.8697, -1.158), (-0.3437, -0.7863, -1.056), (-0.4777, -0.6708, -0.9717), (-0.5955, -0.5274, -0.9083), (-0.6924, -0.3618, -0.8684), (-0.7649, -0.1802, -0.8534), (-0.81, 0.01024, -0.8639), (-0.8261, 0.2023, -0.8995), (-0.8125, 0.3887, -0.9589), (-0.7698, 0.5621, -1.04), (0.5218, -0.7295, -1.756), (0.4305, -0.8178, -1.606), (0.3205, -0.8726, -1.454), (0.1961, -0.8919, -1.303), (0.06208, -0.8749, -1.161), (-0.0764, -0.8222, -1.033), (-0.214, -0.736, -0.9232), (-0.3455, -0.6194, -0.8363), (-0.4658, -0.4771, -0.7756), (-0.5703, -0.3143, -0.7433), (-0.655, -0.1376, -0.7408), (-0.7165, 0.04654, -0.7682), (-0.7526, 0.2309, -0.8243), (-0.7619, 0.4083, -0.9071), (-0.744, 0.5721, -1.013), (0.5498, -0.7145, -1.734), (0.4853, -0.7883, -1.565), (0.4001, -0.8298, -1.393), (0.2975, -0.8373, -1.226), (0.1813, -0.8107, -1.071), (0.05606, -0.7509, -0.9321), (-0.07341, -0.6603, -0.8162), (-0.2021, -0.5423, -0.7271), (-0.3252, -0.4014, -0.6685), (-0.4378, -0.2431, -0.6425), (-0.5357, -0.0734, -0.6501), (-0.6151, 0.1011, -0.691), (-0.673, 0.2737, -0.7637), (-0.7071, 0.4378, -0.8653), (-0.716, 0.5871, -0.9921), (0.5789, -0.695, -1.719), (0.5424, -0.75, -1.535), (0.4829, -0.7742, -1.349), (0.4029, -0.7666, -1.171), (0.3052, -0.7276, -1.005), (0.1938, -0.6586, -0.8593), (0.07278, -0.5622, -0.7389), (-0.05309, -0.4423, -0.6483), (-0.179, -0.3033, -0.5912), (-0.3001, -0.1507, -0.5696), (-0.4118, 0.009747, -0.5845), (-0.5097, 0.1718, -0.6353), (-0.5902, 0.3293, -0.7199), (-0.65, 0.4761, -0.8352), (-0.687, 0.6066, -0.9767), (0.6079, -0.6718, -1.71), (0.5994, -0.7045, -1.517), (0.5657, -0.7081, -1.324), (0.5082, -0.6825, -1.138), (0.4291, -0.6286, -0.9673), (0.3314, -0.5486, -0.8174), (0.2189, -0.4455, -0.6943), (0.09592, -0.3233, -0.6029), (-0.03286, -0.1866, -0.5467), (-0.1625, -0.04073, -0.5277), (-0.2879, 0.1087, -0.5468), (-0.4044, 0.256, -0.6031), (-0.5074, 0.3954, -0.6947), (-0.593, 0.5216, -0.8178), (-0.6579, 0.6299, -0.9678), (0.6359, -0.6457, -1.708), (0.6542, -0.6534, -1.513), (0.6453, -0.6339, -1.318), (0.6095, -0.5881, -1.131), (0.5482, -0.5177, -0.9588), (0.4638, -0.4253, -0.8079), (0.3594, -0.3146, -0.6843), (0.2392, -0.1898, -0.5927), (0.1076, -0.0557, -0.5366), (-0.03013, 0.08255, -0.5182), (-0.1688, 0.2197, -0.5382), (-0.3031, 0.3503, -0.5959), (-0.4278, 0.4695, -0.689), (-0.5382, 0.5727, -0.8139), (-0.6299, 0.6559, -0.9658), (0.6616, -0.6179, -1.713), (0.7047, -0.5988, -1.523), (0.7186, -0.5546, -1.332), (0.7028, -0.4872, -1.149), (0.6579, -0.399, -0.9798), (0.5857, -0.2934, -0.8312), (0.4888, -0.1746, -0.7091), (0.3711, -0.04707, -0.6179), (0.2371, 0.0843, -0.5614), (0.09179, 0.2144, -0.5416), (-0.05909, 0.3383, -0.5592), (-0.2098, 0.4513, -0.6138), (-0.3545, 0.5488, -0.703), (-0.4877, 0.6273, -0.8235), (-0.6042, 0.6837, -0.9708), (0.591, -0.6112, -1.896), (0.6842, -0.5893, -1.725), (0.7489, -0.5427, -1.546), (0.7828, -0.4732, -1.366), (0.7846, -0.3835, -1.191), (0.7541, -0.2771, -1.03), (0.6925, -0.158, -0.8865), (0.6022, -0.03086, -0.7677), (0.4867, 0.0995, -0.6778), (0.3504, 0.228, -0.6201), (0.1986, 0.3498, -0.5968), (0.03704, 0.4602, -0.609), (-0.128, 0.5549, -0.6561), (-0.2903, 0.6303, -0.7363), (-0.4434, 0.6834, -0.8464), (-0.5816, 0.7123, -0.9824), (0.7027, -0.5611, -1.743), (0.7852, -0.4873, -1.581), (0.8355, -0.3928, -1.417), (0.8516, -0.2812, -1.256), (0.8329, -0.1568, -1.106), (0.7801, -0.02429, -0.9716), (0.6952, 0.1111, -0.8581), (0.5816, 0.2443, -0.7699), (0.4434, 0.37, -0.7104), (0.2862, 0.4836, -0.6819), (0.1159, 0.5806, -0.6856), (-0.06098, 0.6573, -0.7212), (-0.2376, 0.7107, -0.7874), (-0.4071, 0.7388, -0.8817), (-0.5631, 0.7406, -1.0), (0.7164, -0.5343, -1.766), (0.8122, -0.4347, -1.627), (0.8746, -0.3165, -1.484), (0.9014, -0.184, -1.342), (0.8914, -0.04253, -1.207), (0.8451, 0.1026, -1.083), (0.7643, 0.2458, -0.9766), (0.6519, 0.3816, -0.8907), (0.5125, 0.5048, -0.8289), (0.3512, 0.6105, -0.7936), (0.1744, 0.6948, -0.7861), (-0.01121, 0.7544, -0.8067), (-0.1985, 0.787, -0.8546), (-0.3802, 0.7914, -0.9279), (-0.5494, 0.7674, -1.024), (0.7248, -0.5099, -1.795), (0.8287, -0.387, -1.683), (0.8987, -0.2472, -1.564), (0.932, -0.09584, -1.444), (0.9274, 0.06118, -1.327), (0.8851, 0.2179, -1.217), (0.8067, 0.3682, -1.119), (0.6952, 0.5064, -1.036), (0.5549, 0.6271, -0.9711), (0.3912, 0.7257, -0.9275), (0.2104, 0.7985, -0.9066), (0.01938, 0.8426, -0.9091), (-0.1744, 0.8563, -0.9351), (-0.3637, 0.8391, -0.9834), (-0.541, 0.7917, -1.052), (0.7277, -0.489, -1.827), (0.8342, -0.3459, -1.745), (0.9067, -0.1876, -1.655), (0.9422, -0.01999, -1.56), (0.9394, 0.1504, -1.463), (0.8984, 0.317, -1.368), (0.8209, 0.4734, -1.279), (0.7096, 0.6136, -1.199), (0.5691, 0.7323, -1.131), (0.4045, 0.8248, -1.078), (0.2224, 0.8877, -1.042), (0.02959, 0.9184, -1.025), (-0.1664, 0.9159, -1.026), (-0.3581, 0.8802, -1.046), (-0.5382, 0.8126, -1.084), (0.7248, -0.4723, -1.861), (0.8285, -0.3131, -1.813), (0.8984, -0.14, -1.753), (0.9317, 0.04061, -1.684), (0.927, 0.2216, -1.609), (0.8847, 0.3961, -1.53), (0.8062, 0.5574, -1.451), (0.6947, 0.6993, -1.375), (0.5544, 0.8164, -1.304), (0.3908, 0.904, -1.241), (0.21, 0.9589, -1.189), (0.01905, 0.979, -1.149), (-0.1747, 0.9635, -1.123), (-0.3638, 0.913, -1.113), (-0.5411, 0.8294, -1.118), (0.7162, -0.4604, -1.896), (0.8118, -0.2899, -1.882), (0.8741, -0.1062, -1.854), (0.9008, 0.08363, -1.812), (0.8907, 0.2722, -1.76), (0.8443, 0.4523, -1.698), (0.7634, 0.6171, -1.629), (0.651, 0.7602, -1.556), (0.5116, 0.876, -1.481), (0.3504, 0.9602, -1.408), (0.1737, 1.01, -1.339), (-0.01185, 1.022, -1.277), (-0.199, 0.9973, -1.224), (-0.3806, 0.9363, -1.183), (-0.5496, 0.8412, -1.154), (0.7024, -0.4538, -1.931), (0.7847, -0.277, -1.951), (0.8348, -0.08747, -1.953), (0.8507, 0.1074, -1.939), (0.8318, 0.3002, -1.909), (0.7789, 0.4834, -1.864), (0.6939, 0.6501, -1.805), (0.5802, 0.7938, -1.736), (0.4421, 0.909, -1.658), (0.285, 0.9913, -1.574), (0.1148, 1.037, -1.489), (-0.06191, 1.046, -1.404), (-0.2383, 1.016, -1.324), (-0.4076, 0.9491, -1.251), (-0.5634, 0.8478, -1.189), (0.6838, -0.4528, -1.965), (0.7483, -0.275, -2.016), (0.7819, -0.08461, -2.049), (0.7834, 0.111, -2.06), (0.7527, 0.3045, -2.052), (0.6909, 0.4882, -2.022), (0.6006, 0.6551, -1.973), (0.4851, 0.7989, -1.907), (0.3488, 0.9141, -1.826), (0.197, 0.996, -1.732), (0.03564, 1.042, -1.631), (-0.1292, 1.049, -1.525), (-0.2912, 1.019, -1.419), (-0.4441, 0.9511, -1.317), (-0.582, 0.8488, -1.222), (0.6612, -0.4574, -1.995), (0.7039, -0.284, -2.076), (0.7175, -0.0977, -2.135), (0.7014, 0.0944, -2.171), (0.6563, 0.2849, -2.182), (0.5839, 0.4664, -2.167), (0.4869, 0.632, -2.127), (0.3691, 0.7754, -2.063), (0.2351, 0.891, -1.979), (0.08996, 0.9743, -1.877), (-0.06073, 1.022, -1.761), (-0.2112, 1.033, -1.636), (-0.3556, 1.006, -1.506), (-0.4884, 0.9421, -1.377), (-0.6046, 0.8442, -1.253), (0.6354, -0.4674, -2.022), (0.6534, -0.3037, -2.128), (0.6441, -0.1262, -2.211), (0.608, 0.0581, -2.267), (0.5464, 0.2422, -2.294), (0.4617, 0.419, -2.292), (0.3573, 0.5817, -2.259), (0.237, 0.7241, -2.199), (0.1055, 0.8406, -2.112), (-0.03216, 0.9269, -2.002), (-0.1706, 0.9795, -1.874), (-0.3046, 0.9965, -1.731), (-0.429, 0.9773, -1.581), (-0.539, 0.9224, -1.428), (-0.6304, 0.8342, -1.279), (0.6075, -0.4825, -2.043), (0.5985, -0.3332, -2.17), (0.5644, -0.1691, -2.271), (0.5066, 0.00354, -2.344), (0.4272, 0.178, -2.385), (0.3293, 0.3477, -2.392), (0.2166, 0.506, -2.366), (0.09359, 0.6469, -2.308), (-0.03515, 0.7649, -2.219), (-0.1646, 0.8556, -2.103), (-0.2898, 0.9154, -1.964), (-0.406, 0.942, -1.809), (-0.5087, 0.9344, -1.642), (-0.5939, 0.8929, -1.47), (-0.6583, 0.8191, -1.3), (0.5784, -0.502, -2.058), (0.5415, -0.3715, -2.2), (0.4816, -0.2246, -2.315), (0.4012, -0.06717, -2.4), (0.3032, 0.09489, -2.45), (0.1916, 0.2553, -2.465), (0.07045, 0.4079, -2.444), (-0.05547, 0.5469, -2.387), (-0.1813, 0.6669, -2.296), (-0.3023, 0.7632, -2.176), (-0.4138, 0.8322, -2.03), (-0.5114, 0.8713, -1.864), (-0.5915, 0.8788, -1.686), (-0.6509, 0.8546, -1.5), (-0.6874, 0.7996, -1.316), (0.5493, -0.5252, -2.067), (0.4844, -0.417, -2.217), (0.3988, -0.2908, -2.34), (0.2958, -0.1513, -2.432), (0.1793, -0.004063, -2.488), (0.0539, 0.1454, -2.507), (-0.0757, 0.2912, -2.488), (-0.2045, 0.4279, -2.432), (-0.3275, 0.5501, -2.341), (-0.44, 0.6532, -2.218), (-0.5377, 0.7333, -2.068), (-0.6168, 0.7871, -1.897), (-0.6743, 0.8127, -1.711), (-0.7079, 0.8091, -1.518), (-0.7165, 0.7764, -1.325), (0.5214, -0.5513, -2.069), (0.4296, -0.4681, -2.221), (0.3192, -0.3649, -2.346), (0.1945, -0.2457, -2.439), (0.06025, -0.115, -2.497), (-0.07843, 0.02208, -2.517), (-0.2162, 0.1603, -2.498), (-0.3477, 0.2944, -2.442), (-0.468, 0.4193, -2.351), (-0.5723, 0.53, -2.227), (-0.6568, 0.6223, -2.076), (-0.7181, 0.6927, -1.904), (-0.7539, 0.7386, -1.717), (-0.7628, 0.758, -1.522), (-0.7444, 0.7504, -1.327)], [], [(0, 1, 2), (2, 1, 3), (3, 1, 4), (4, 1, 5), (5, 1, 6), (6, 1, 7), (7, 1, 8), (8, 1, 9), (9, 1, 10), (10, 1, 11), (11, 1, 12), (12, 1, 13), (13, 1, 14), (14, 1, 15), (15, 1, 16), (16, 1, 17), (17, 1, 18), (18, 1, 19), (19, 1, 20), (20, 1, 21), (21, 1, 22), (22, 1, 23), (23, 1, 24), (24, 1, 25), (25, 1, 26), (26, 1, 27), (27, 1, 28), (28, 1, 29), (29, 1, 30), (30, 1, 31), (31, 1, 32), (32, 1, 0), (0, 2, 3, 4, 5, 6, 7, 8, 9, 10, 11, 12, 13, 14, 15, 16, 17, 18, 19, 20, 21, 22, 23, 24, 25, 26, 27, 28, 29, 30, 31, 32), (500, 289, 34), (33, 514, 48), (508, 507, 41, 42), (501, 500, 34, 35), (509, 508, 42, 43), (502, 501, 35, 36), (510, 509, 43, 44), (503, 502, 36, 37), (511, 510, 44, 45), (504, 503, 37, 38), (512, 511, 45, 46), (505, 504, 38, 39), (513, 512, 46, 47), (506, 505, 39, 40), (514, 513, 47, 48), (507, 506, 40, 41), (48, 47, 62, 63), (41, 40, 55, 56), (34, 289, 49), (33, 48, 63), (42, 41, 56, 57), (35, 34, 49, 50), (43, 42, 57, 58), (36, 35, 50, 51), (44, 43, 58, 59), (37, 36, 51, 52), (45, 44, 59, 60), (38, 37, 52, 53), (46, 45, 60, 61), (39, 38, 53, 54), (47, 46, 61, 62), (40, 39, 54, 55), (52, 51, 66, 67), (60, 59, 74, 75), (53, 52, 67, 68), (61, 60, 75, 76), (54, 53, 68, 69), (62, 61, 76, 77), (55, 54, 69, 70), (63, 62, 77, 78), (56, 55, 70, 71), (49, 289, 64), (33, 63, 78), (57, 56, 71, 72), (50, 49, 64, 65), (58, 57, 72, 73), (51, 50, 65, 66), (59, 58, 73, 74), (71, 70, 85, 86), (64, 289, 79), (33, 78, 93), (72, 71, 86, 87), (65, 64, 79, 80), (73, 72, 87, 88), (66, 65, 80, 81), (74, 73, 88, 89), (67, 66, 81, 82), (75, 74, 89, 90), (68, 67, 82, 83), (76, 75, 90, 91), (69, 68, 83, 84), (77, 76, 91, 92), (70, 69, 84, 85), (78, 77, 92, 93), (90, 89, 104, 105), (83, 82, 97, 98), (91, 90, 105, 106), (84, 83, 98, 99), (92, 91, 106, 107), (85, 84, 99, 100), (93, 92, 107, 108), (86, 85, 100, 101), (79, 289, 94), (33, 93, 108), (87, 86, 101, 102), (80, 79, 94, 95), (88, 87, 102, 103), (81, 80, 95, 96), (89, 88, 103, 104), (82, 81, 96, 97), (94, 289, 109), (33, 108, 123), (102, 101, 116, 117), (95, 94, 109, 110), (103, 102, 117, 118), (96, 95, 110, 111), (104, 103, 118, 119), (97, 96, 111, 112), (105, 104, 119, 120), (98, 97, 112, 113), (106, 105, 120, 121), (99, 98, 113, 114), (107, 106, 121, 122), (100, 99, 114, 115), (108, 107, 122, 123), (101, 100, 115, 116), (113, 112, 127, 128), (121, 120, 135, 136), (114, 113, 128, 129), (122, 121, 136, 137), (115, 114, 129, 130), (123, 122, 137, 138), (116, 115, 130, 131), (109, 289, 124), (33, 123, 138), (117, 116, 131, 132), (110, 109, 124, 125), (118, 117, 132, 133), (111, 110, 125, 126), (119, 118, 133, 134), (112, 111, 126, 127), (120, 119, 134, 135), (132, 131, 146, 147), (125, 124, 139, 140), (133, 132, 147, 148), (126, 125, 140, 141), (134, 133, 148, 149), (127, 126, 141, 142), (135, 134, 149, 150), (128, 127, 142, 143), (136, 135, 150, 151), (129, 128, 143, 144), (137, 136, 151, 152), (130, 129, 144, 145), (138, 137, 152, 153), (131, 130, 145, 146), (124, 289, 139), (33, 138, 153), (151, 150, 165, 166), (144, 143, 158, 159), (152, 151, 166, 167), (145, 144, 159, 160), (153, 152, 167, 168), (146, 145, 160, 161), (139, 289, 154), (33, 153, 168), (147, 146, 161, 162), (140, 139, 154, 155), (148, 147, 162, 163), (141, 140, 155, 156), (149, 148, 163, 164), (142, 141, 156, 157), (150, 149, 164, 165), (143, 142, 157, 158), (163, 162, 177, 178), (156, 155, 170, 171), (164, 163, 178, 179), (157, 156, 171, 172), (165, 164, 179, 180), (158, 157, 172, 173), (166, 165, 180, 181), (159, 158, 173, 174), (167, 166, 181, 182), (160, 159, 174, 175), (168, 167, 182, 183), (161, 160, 175, 176), (154, 289, 169), (33, 168, 183), (162, 161, 176, 177), (155, 154, 169, 170), (182, 181, 196, 197), (175, 174, 189, 190), (183, 182, 197, 198), (176, 175, 190, 191), (169, 289, 184), (33, 183, 198), (177, 176, 191, 192), (170, 169, 184, 185), (178, 177, 192, 193), (171, 170, 185, 186), (179, 178, 193, 194), (172, 171, 186, 187), (180, 179, 194, 195), (173, 172, 187, 188), (181, 180, 195, 196), (174, 173, 188, 189), (186, 185, 200, 201), (194, 193, 208, 209), (187, 186, 201, 202), (195, 194, 209, 210), (188, 187, 202, 203), (196, 195, 210, 211), (189, 188, 203, 204), (197, 196, 211, 212), (190, 189, 204, 205), (198, 197, 212, 213), (191, 190, 205, 206), (184, 289, 199), (33, 198, 213), (192, 191, 206, 207), (185, 184, 199, 200), (193, 192, 207, 208), (205, 204, 219, 220), (213, 212, 227, 228), (206, 205, 220, 221), (199, 289, 214), (33, 213, 228), (207, 206, 221, 222), (200, 199, 214, 215), (208, 207, 222, 223), (201, 200, 215, 216), (209, 208, 223, 224), (202, 201, 216, 217), (210, 209, 224, 225), (203, 202, 217, 218), (211, 210, 225, 226), (204, 203, 218, 219), (212, 211, 226, 227), (224, 223, 238, 239), (217, 216, 231, 232), (225, 224, 239, 240), (218, 217, 232, 233), (226, 225, 240, 241), (219, 218, 233, 234), (227, 226, 241, 242), (220, 219, 234, 235), (228, 227, 242, 243), (221, 220, 235, 236), (214, 289, 229), (33, 228, 243), (222, 221, 236, 237), (215, 214, 229, 230), (223, 222, 237, 238), (216, 215, 230, 231), (243, 242, 257, 258), (236, 235, 250, 251), (229, 289, 244), (33, 243, 258), (237, 236, 251, 252), (230, 229, 244, 245), (238, 237, 252, 253), (231, 230, 245, 246), (239, 238, 253, 254), (232, 231, 246, 247), (240, 239, 254, 255), (233, 232, 247, 248), (241, 240, 255, 256), (234, 233, 248, 249), (242, 241, 256, 257), (235, 234, 249, 250), (247, 246, 261, 262), (255, 254, 269, 270), (248, 247, 262, 263), (256, 255, 270, 271), (249, 248, 263, 264), (257, 256, 271, 272), (250, 249, 264, 265), (258, 257, 272, 273), (251, 250, 265, 266), (244, 289, 259), (33, 258, 273), (252, 251, 266, 267), (245, 244, 259, 260), (253, 252, 267, 268), (246, 245, 260, 261), (254, 253, 268, 269), (266, 265, 280, 281), (259, 289, 274), (33, 273, 288), (267, 266, 281, 282), (260, 259, 274, 275), (268, 267, 282, 283), (261, 260, 275, 276), (269, 268, 283, 284), (262, 261, 276, 277), (270, 269, 284, 285), (263, 262, 277, 278), (271, 270, 285, 286), (264, 263, 278, 279), (272, 271, 286, 287), (265, 264, 279, 280), (273, 272, 287, 288), (285, 284, 300, 301), (278, 277, 293, 294), (286, 285, 301, 302), (279, 278, 294, 295), (287, 286, 302, 303), (280, 279, 295, 296), (288, 287, 303, 304), (281, 280, 296, 297), (274, 289, 290), (33, 288, 304), (282, 281, 297, 298), (275, 274, 290, 291), (283, 282, 298, 299), (276, 275, 291, 292), (284, 283, 299, 300), (277, 276, 292, 293), (33, 304, 319), (298, 297, 312, 313), (291, 290, 305, 306), (299, 298, 313, 314), (292, 291, 306, 307), (300, 299, 314, 315), (293, 292, 307, 308), (301, 300, 315, 316), (294, 293, 308, 309), (302, 301, 316, 317), (295, 294, 309, 310), (303, 302, 317, 318), (296, 295, 310, 311), (304, 303, 318, 319), (297, 296, 311, 312), (290, 289, 305), (317, 316, 331, 332), (310, 309, 324, 325), (318, 317, 332, 333), (311, 310, 325, 326), (319, 318, 333, 334), (312, 311, 326, 327), (305, 289, 320), (33, 319, 334), (313, 312, 327, 328), (306, 305, 320, 321), (314, 313, 328, 329), (307, 306, 321, 322), (315, 314, 329, 330), (308, 307, 322, 323), (316, 315, 330, 331), (309, 308, 323, 324), (321, 320, 335, 336), (329, 328, 343, 344), (322, 321, 336, 337), (330, 329, 344, 345), (323, 322, 337, 338), (331, 330, 345, 346), (324, 323, 338, 339), (332, 331, 346, 347), (325, 324, 339, 340), (333, 332, 347, 348), (326, 325, 340, 341), (334, 333, 348, 349), (327, 326, 341, 342), (320, 289, 335), (33, 334, 349), (328, 327, 342, 343), (340, 339, 354, 355), (348, 347, 362, 363), (341, 340, 355, 356), (349, 348, 363, 364), (342, 341, 356, 357), (335, 289, 350), (33, 349, 364), (343, 342, 357, 358), (336, 335, 350, 351), (344, 343, 358, 359), (337, 336, 351, 352), (345, 344, 359, 360), (338, 337, 352, 353), (346, 345, 360, 361), (339, 338, 353, 354), (347, 346, 361, 362), (359, 358, 373, 374), (352, 351, 366, 367), (360, 359, 374, 375), (353, 352, 367, 368), (361, 360, 375, 376), (354, 353, 368, 369), (362, 361, 376, 377), (355, 354, 369, 370), (363, 362, 377, 378), (356, 355, 370, 371), (364, 363, 378, 379), (357, 356, 371, 372), (350, 289, 365), (33, 364, 379), (358, 357, 372, 373), (351, 350, 365, 366), (378, 377, 392, 393), (371, 370, 385, 386), (379, 378, 393, 394), (372, 371, 386, 387), (365, 289, 380), (33, 379, 394), (373, 372, 387, 388), (366, 365, 380, 381), (374, 373, 388, 389), (367, 366, 381, 382), (375, 374, 389, 390), (368, 367, 382, 383), (376, 375, 390, 391), (369, 368, 383, 384), (377, 376, 391, 392), (370, 369, 384, 385), (382, 381, 396, 397), (390, 389, 404, 405), (383, 382, 397, 398), (391, 390, 405, 406), (384, 383, 398, 399), (392, 391, 406, 407), (385, 384, 399, 400), (393, 392, 407, 408), (386, 385, 400, 401), (394, 393, 408, 409), (387, 386, 401, 402), (380, 289, 395), (33, 394, 409), (388, 387, 402, 403), (381, 380, 395, 396), (389, 388, 403, 404), (401, 400, 415, 416), (409, 408, 423, 424), (402, 401, 416, 417), (395, 289, 410), (33, 409, 424), (403, 402, 417, 418), (396, 395, 410, 411), (404, 403, 418, 419), (397, 396, 411, 412), (405, 404, 419, 420), (398, 397, 412, 413), (406, 405, 420, 421), (399, 398, 413, 414), (407, 406, 421, 422), (400, 399, 414, 415), (408, 407, 422, 423), (420, 419, 434, 435), (413, 412, 427, 428), (421, 420, 435, 436), (414, 413, 428, 429), (422, 421, 436, 437), (415, 414, 429, 430), (423, 422, 437, 438), (416, 415, 430, 431), (424, 423, 438, 439), (417, 416, 431, 432), (410, 289, 425), (33, 424, 439), (418, 417, 432, 433), (411, 410, 425, 426), (419, 418, 433, 434), (412, 411, 426, 427), (439, 438, 453, 454), (432, 431, 446, 447), (425, 289, 440), (33, 439, 454), (433, 432, 447, 448), (426, 425, 440, 441), (434, 433, 448, 449), (427, 426, 441, 442), (435, 434, 449, 450), (428, 427, 442, 443), (436, 435, 450, 451), (429, 428, 443, 444), (437, 436, 451, 452), (430, 429, 444, 445), (438, 437, 452, 453), (431, 430, 445, 446), (451, 450, 465, 466), (444, 443, 458, 459), (452, 451, 466, 467), (445, 444, 459, 460), (453, 452, 467, 468), (446, 445, 460, 461), (454, 453, 468, 469), (447, 446, 461, 462), (440, 289, 455), (33, 454, 469), (448, 447, 462, 463), (441, 440, 455, 456), (449, 448, 463, 464), (442, 441, 456, 457), (450, 449, 464, 465), (443, 442, 457, 458), (455, 289, 470), (33, 469, 484), (463, 462, 477, 478), (456, 455, 470, 471), (464, 463, 478, 479), (457, 456, 471, 472), (465, 464, 479, 480), (458, 457, 472, 473), (466, 465, 480, 481), (459, 458, 473, 474), (467, 466, 481, 482), (460, 459, 474, 475), (468, 467, 482, 483), (461, 460, 475, 476), (469, 468, 483, 484), (462, 461, 476, 477), (474, 473, 488, 489), (482, 481, 496, 497), (475, 474, 489, 490), (483, 482, 497, 498), (476, 475, 490, 491), (484, 483, 498, 499), (477, 476, 491, 492), (470, 289, 485), (33, 484, 499), (478, 477, 492, 493), (471, 470, 485, 486), (479, 478, 493, 494), (472, 471, 486, 487), (480, 479, 494, 495), (473, 472, 487, 488), (481, 480, 495, 496), (493, 492, 507, 508), (486, 485, 500, 501), (494, 493, 508, 509), (487, 486, 501, 502), (495, 494, 509, 510), (488, 487, 502, 503), (496, 495, 510, 511), (489, 488, 503, 504), (497, 496, 511, 512), (490, 489, 504, 505), (498, 497, 512, 513), (491, 490, 505, 506), (499, 498, 513, 514), (492, 491, 506, 507), (485, 289, 500), (33, 499, 514)])
me_cone.use_remesh_preserve_volume = False
me_cone.use_remesh_preserve_attributes = False
me_cone.use_mirror_vertex_groups = False
me_cone.update()
me_sphere_002 = bpy.data.meshes.new('Sphere.002')
me_sphere_002.from_pydata([(0.0, -3.258e-07, -1.0), (0.03806, 0.1913, 0.9808), (0.07466, 0.3753, 0.9239), (0.1084, 0.5449, 0.8315), (0.1379, 0.6935, 0.7071), (0.1622, 0.8155, 0.5556), (0.1802, 0.9061, 0.3827), (0.1913, 0.9619, 0.1951), (0.1951, 0.9808, 7.55e-08), (0.1913, 0.9619, -0.1951), (0.1802, 0.9061, -0.3827), (0.1622, 0.8155, -0.5556), (0.1379, 0.6935, -0.7071), (0.1084, 0.5449, -0.8315), (0.07466, 0.3753, -0.9239), (0.03806, 0.1913, -0.9808), (0.07466, 0.1802, 0.9808), (0.1464, 0.3536, 0.9239), (0.2126, 0.5133, 0.8315), (0.2706, 0.6533, 0.7071), (0.3182, 0.7682, 0.5556), (0.3536, 0.8536, 0.3827), (0.3753, 0.9061, 0.1951), (0.3827, 0.9239, 7.55e-08), (0.3753, 0.9061, -0.1951), (0.3536, 0.8536, -0.3827), (0.3182, 0.7682, -0.5556), (0.2706, 0.6533, -0.7071), (0.2126, 0.5133, -0.8315), (0.1464, 0.3536, -0.9239), (0.07466, 0.1802, -0.9808), (0.1084, 0.1622, 0.9808), (0.2126, 0.3182, 0.9239), (0.3087, 0.4619, 0.8315), (0.3928, 0.5879, 0.7071), (0.4619, 0.6913, 0.5556), (0.5133, 0.7682, 0.3827), (0.5449, 0.8155, 0.1951), (0.5556, 0.8315, 7.55e-08), (0.5449, 0.8155, -0.1951), (0.5133, 0.7682, -0.3827), (0.4619, 0.6913, -0.5556), (0.3928, 0.5879, -0.7071), (0.3087, 0.4619, -0.8315), (0.2126, 0.3182, -0.9239), (0.1084, 0.1622, -0.9808), (0.1379, 0.1379, 0.9808), (0.2706, 0.2706, 0.9239), (0.3928, 0.3928, 0.8315), (0.5, 0.5, 0.7071), (0.5879, 0.5879, 0.5556), (0.6533, 0.6533, 0.3827), (0.6935, 0.6935, 0.1951), (0.7071, 0.7071, 7.55e-08), (0.6935, 0.6935, -0.1951), (0.6533, 0.6533, -0.3827), (0.5879, 0.5879, -0.5556), (0.5, 0.5, -0.7071), (0.3928, 0.3928, -0.8315), (0.2706, 0.2706, -0.9239), (0.1379, 0.1379, -0.9808), (0.1622, 0.1084, 0.9808), (0.3182, 0.2126, 0.9239), (0.4619, 0.3087, 0.8315), (0.5879, 0.3928, 0.7071), (0.6913, 0.4619, 0.5556), (0.7682, 0.5133, 0.3827), (0.8155, 0.5449, 0.1951), (0.8315, 0.5556, 7.55e-08), (0.8155, 0.5449, -0.1951), (0.7682, 0.5133, -0.3827), (0.6913, 0.4619, -0.5556), (0.5879, 0.3928, -0.7071), (0.4619, 0.3087, -0.8315), (0.3182, 0.2126, -0.9239), (0.1622, 0.1084, -0.9808), (0.1802, 0.07466, 0.9808), (0.3536, 0.1464, 0.9239), (0.5133, 0.2126, 0.8315), (0.6533, 0.2706, 0.7071), (0.7682, 0.3182, 0.5556), (0.8536, 0.3536, 0.3827), (0.9061, 0.3753, 0.1951), (0.9239, 0.3827, 7.55e-08), (0.9061, 0.3753, -0.1951), (0.8536, 0.3536, -0.3827), (0.7682, 0.3182, -0.5556), (0.6533, 0.2706, -0.7071), (0.5133, 0.2126, -0.8315), (0.3536, 0.1464, -0.9239), (0.1802, 0.07466, -0.9808), (0.1913, 0.03806, 0.9808), (0.3753, 0.07466, 0.9239), (0.5449, 0.1084, 0.8315), (0.6935, 0.1379, 0.7071), (0.8155, 0.1622, 0.5556), (0.9061, 0.1802, 0.3827), (0.9619, 0.1913, 0.1951), (0.9808, 0.1951, 7.55e-08), (0.9619, 0.1913, -0.1951), (0.9061, 0.1802, -0.3827), (0.8155, 0.1622, -0.5556), (0.6935, 0.1379, -0.7071), (0.5449, 0.1084, -0.8315), (0.3753, 0.07466, -0.9239), (0.1913, 0.03806, -0.9808), (0.1951, -3.266e-07, 0.9808), (0.3827, -3.192e-07, 0.9239), (0.5556, -3.117e-07, 0.8315), (0.7071, -3.192e-07, 0.7071), (0.8315, -3.341e-07, 0.5556), (0.9239, -2.745e-07, 0.3827), (0.9808, -3.937e-07, 0.1951), (1.0, -3.788e-07, 7.55e-08), (0.9808, -3.937e-07, -0.1951), (0.9239, -2.298e-07, -0.3827), (0.8315, -3.341e-07, -0.5556), (0.7071, -3.192e-07, -0.7071), (0.5556, -3.415e-07, -0.8315), (0.3827, -3.043e-07, -0.9239), (0.1951, -3.08e-07, -0.9808), (0.1913, -0.03806, 0.9808), (0.3753, -0.07466, 0.9239), (0.5449, -0.1084, 0.8315), (0.6935, -0.138, 0.7071), (0.8155, -0.1622, 0.5556), (0.9061, -0.1802, 0.3827), (0.9619, -0.1913, 0.1951), (0.9808, -0.1951, 7.55e-08), (0.9619, -0.1913, -0.1951), (0.9061, -0.1802, -0.3827), (0.8155, -0.1622, -0.5556), (0.6935, -0.138, -0.7071), (0.5449, -0.1084, -0.8315), (0.3753, -0.07466, -0.9239), (0.1913, -0.03806, -0.9808), (0.1802, -0.07466, 0.9808), (0.3536, -0.1464, 0.9239), (0.5133, -0.2126, 0.8315), (0.6533, -0.2706, 0.7071), (0.7682, -0.3182, 0.5556), (0.8536, -0.3536, 0.3827), (0.9061, -0.3753, 0.1951), (0.9239, -0.3827, 7.55e-08), (0.9061, -0.3753, -0.1951), (0.8536, -0.3536, -0.3827), (0.7682, -0.3182, -0.5556), (0.6533, -0.2706, -0.7071), (0.5133, -0.2126, -0.8315), (0.3536, -0.1464, -0.9239), (0.1802, -0.07466, -0.9808), (0.1622, -0.1084, 0.9808), (0.3182, -0.2126, 0.9239), (0.4619, -0.3087, 0.8315), (0.5879, -0.3928, 0.7071), (0.6913, -0.4619, 0.5556), (0.7682, -0.5133, 0.3827), (0.8155, -0.5449, 0.1951), (0.8315, -0.5556, 7.55e-08), (0.8155, -0.5449, -0.1951), (0.7682, -0.5133, -0.3827), (0.6913, -0.4619, -0.5556), (0.5879, -0.3928, -0.7071), (0.4619, -0.3087, -0.8315), (0.3182, -0.2126, -0.9239), (0.1622, -0.1084, -0.9808), (0.1379, -0.138, 0.9808), (0.2706, -0.2706, 0.9239), (0.3928, -0.3928, 0.8315), (0.5, -0.5, 0.7071), (0.5879, -0.5879, 0.5556), (0.6533, -0.6533, 0.3827), (0.6935, -0.6935, 0.1951), (0.7071, -0.7071, 7.55e-08), (0.6935, -0.6935, -0.1951), (0.6533, -0.6533, -0.3827), (0.5879, -0.5879, -0.5556), (0.5, -0.5, -0.7071), (0.3928, -0.3928, -0.8315), (0.2706, -0.2706, -0.9239), (0.1379, -0.138, -0.9808), (0.1084, -0.1622, 0.9808), (0.2126, -0.3182, 0.9239), (0.3087, -0.4619, 0.8315), (0.3928, -0.5879, 0.7071), (0.4619, -0.6913, 0.5556), (0.5133, -0.7682, 0.3827), (0.5449, -0.8155, 0.1951), (0.5556, -0.8315, 7.55e-08), (0.5449, -0.8155, -0.1951), (0.5133, -0.7682, -0.3827), (0.4619, -0.6913, -0.5556), (0.3928, -0.5879, -0.7071), (0.3087, -0.4619, -0.8315), (0.2126, -0.3182, -0.9239), (0.1084, -0.1622, -0.9808), (0.07466, -0.1802, 0.9808), (0.1464, -0.3536, 0.9239), (0.2126, -0.5133, 0.8315), (0.2706, -0.6533, 0.7071), (0.3182, -0.7682, 0.5556), (0.3536, -0.8536, 0.3827), (0.3753, -0.9061, 0.1951), (0.3827, -0.9239, 7.55e-08), (0.3753, -0.9061, -0.1951), (0.3536, -0.8536, -0.3827), (0.3182, -0.7682, -0.5556), (0.2706, -0.6533, -0.7071), (0.2126, -0.5133, -0.8315), (0.1464, -0.3536, -0.9239), (0.07466, -0.1802, -0.9808), (0.03806, -0.1913, 0.9808), (0.07466, -0.3753, 0.9239), (0.1084, -0.5449, 0.8315), (0.1379, -0.6935, 0.7071), (0.1622, -0.8155, 0.5556), (0.1802, -0.9061, 0.3827), (0.1913, -0.9619, 0.1951), (0.1951, -0.9808, 7.55e-08), (0.1913, -0.9619, -0.1951), (0.1802, -0.9061, -0.3827), (0.1622, -0.8155, -0.5556), (0.1379, -0.6935, -0.7071), (0.1084, -0.5449, -0.8315), (0.07466, -0.3753, -0.9239), (0.03806, -0.1913, -0.9808), (-7.212e-09, -0.1951, 0.9808), (4.122e-08, -0.3827, 0.9239), (2.632e-08, -0.5556, 0.8315), (-2.584e-08, -0.7071, 0.7071), (-8.544e-08, -0.8315, 0.5556), (6.357e-08, -0.9239, 0.3827), (-8.544e-08, -0.9808, 0.1951), (-1.003e-07, -1.0, 7.55e-08), (-8.544e-08, -0.9808, -0.1951), (6.357e-08, -0.9239, -0.3827), (-8.544e-08, -0.8315, -0.5556), (-2.584e-08, -0.7071, -0.7071), (-1.094e-08, -0.5556, -0.8315), (3.964e-09, -0.3827, -0.9239), (3.964e-09, -0.1951, -0.9808), (-0.03806, -0.1913, 0.9808), (-0.07466, -0.3753, 0.9239), (-0.1084, -0.5449, 0.8315), (-0.1379, -0.6935, 0.7071), (-0.1622, -0.8155, 0.5556), (-0.1802, -0.9061, 0.3827), (-0.1913, -0.9619, 0.1951), (-0.1951, -0.9808, 7.55e-08), (-0.1913, -0.9619, -0.1951), (-0.1802, -0.9061, -0.3827), (-0.1622, -0.8155, -0.5556), (-0.1379, -0.6935, -0.7071), (-0.1084, -0.5449, -0.8315), (-0.07466, -0.3753, -0.9239), (-0.03806, -0.1913, -0.9808), (-1.247e-07, -6.269e-07, 1.0), (-0.07466, -0.1802, 0.9808), (-0.1464, -0.3536, 0.9239), (-0.2126, -0.5133, 0.8315), (-0.2706, -0.6533, 0.7071), (-0.3182, -0.7682, 0.5556), (-0.3536, -0.8536, 0.3827), (-0.3753, -0.9061, 0.1951), (-0.3827, -0.9239, 7.55e-08), (-0.3753, -0.9061, -0.1951), (-0.3536, -0.8536, -0.3827), (-0.3182, -0.7682, -0.5556), (-0.2706, -0.6533, -0.7071), (-0.2126, -0.5133, -0.8315), (-0.1464, -0.3536, -0.9239), (-0.07466, -0.1802, -0.9808), (-0.1084, -0.1622, 0.9808), (-0.2126, -0.3182, 0.9239), (-0.3087, -0.4619, 0.8315), (-0.3928, -0.5879, 0.7071), (-0.4619, -0.6913, 0.5556), (-0.5133, -0.7682, 0.3827), (-0.5449, -0.8155, 0.1951), (-0.5556, -0.8315, 7.55e-08), (-0.5449, -0.8155, -0.1951), (-0.5133, -0.7682, -0.3827), (-0.4619, -0.6913, -0.5556), (-0.3928, -0.5879, -0.7071), (-0.3087, -0.4619, -0.8315), (-0.2126, -0.3182, -0.9239), (-0.1084, -0.1622, -0.9808), (-0.1379, -0.138, 0.9808), (-0.2706, -0.2706, 0.9239), (-0.3928, -0.3928, 0.8315), (-0.5, -0.5, 0.7071), (-0.5879, -0.5879, 0.5556), (-0.6533, -0.6533, 0.3827), (-0.6935, -0.6935, 0.1951), (-0.7071, -0.7071, 7.55e-08), (-0.6935, -0.6935, -0.1951), (-0.6533, -0.6533, -0.3827), (-0.5879, -0.5879, -0.5556), (-0.5, -0.5, -0.7071), (-0.3928, -0.3928, -0.8315), (-0.2706, -0.2706, -0.9239), (-0.1379, -0.1379, -0.9808), (-0.1622, -0.1084, 0.9808), (-0.3182, -0.2126, 0.9239), (-0.4619, -0.3087, 0.8315), (-0.5879, -0.3928, 0.7071), (-0.6913, -0.4619, 0.5556), (-0.7682, -0.5133, 0.3827), (-0.8155, -0.5449, 0.1951), (-0.8315, -0.5556, 7.55e-08), (-0.8155, -0.5449, -0.1951), (-0.7682, -0.5133, -0.3827), (-0.6913, -0.4619, -0.5556), (-0.5879, -0.3928, -0.7071), (-0.4619, -0.3087, -0.8315), (-0.3182, -0.2126, -0.9239), (-0.1622, -0.1084, -0.9808), (-0.1802, -0.07466, 0.9808), (-0.3536, -0.1464, 0.9239), (-0.5133, -0.2126, 0.8315), (-0.6533, -0.2706, 0.7071), (-0.7682, -0.3182, 0.5556), (-0.8536, -0.3536, 0.3827), (-0.9061, -0.3753, 0.1951), (-0.9239, -0.3827, 7.55e-08), (-0.9061, -0.3753, -0.1951), (-0.8536, -0.3536, -0.3827), (-0.7682, -0.3182, -0.5556), (-0.6533, -0.2706, -0.7071), (-0.5133, -0.2126, -0.8315), (-0.3536, -0.1464, -0.9239), (-0.1802, -0.07466, -0.9808), (-0.1913, -0.03806, 0.9808), (-0.3753, -0.07466, 0.9239), (-0.5449, -0.1084, 0.8315), (-0.6935, -0.1379, 0.7071), (-0.8155, -0.1622, 0.5556), (-0.9061, -0.1802, 0.3827), (-0.9619, -0.1913, 0.1951), (-0.9808, -0.1951, 7.55e-08), (-0.9619, -0.1913, -0.1951), (-0.9061, -0.1802, -0.3827), (-0.8155, -0.1622, -0.5556), (-0.6935, -0.1379, -0.7071), (-0.5449, -0.1084, -0.8315), (-0.3753, -0.07466, -0.9239), (-0.1913, -0.03806, -0.9808), (-0.1951, -3.117e-07, 0.9808), (-0.3827, -2.819e-07, 0.9239), (-0.5556, -2.819e-07, 0.8315), (-0.7071, -1.851e-07, 0.7071), (-0.8315, -1.404e-07, 0.5556), (-0.9239, -3.192e-07, 0.3827), (-0.9808, -9.567e-08, 0.1951), (-1.0, -1.404e-07, 7.55e-08), (-0.9808, -9.567e-08, -0.1951), (-0.9239, -3.192e-07, -0.3827), (-0.8315, -1.404e-07, -0.5556), (-0.7071, -1.851e-07, -0.7071), (-0.5556, -2.596e-07, -0.8315), (-0.3827, -2.521e-07, -0.9239), (-0.1951, -3.155e-07, -0.9808), (-0.1913, 0.03806, 0.9808), (-0.3753, 0.07466, 0.9239), (-0.5449, 0.1084, 0.8315), (-0.6935, 0.1379, 0.7071), (-0.8155, 0.1622, 0.5556), (-0.9061, 0.1802, 0.3827), (-0.9619, 0.1913, 0.1951), (-0.9808, 0.1951, 7.55e-08), (-0.9619, 0.1913, -0.1951), (-0.9061, 0.1802, -0.3827), (-0.8155, 0.1622, -0.5556), (-0.6935, 0.1379, -0.7071), (-0.5449, 0.1084, -0.8315), (-0.3753, 0.07466, -0.9239), (-0.1913, 0.03806, -0.9808), (-0.1802, 0.07466, 0.9808), (-0.3536, 0.1464, 0.9239), (-0.5133, 0.2126, 0.8315), (-0.6533, 0.2706, 0.7071), (-0.7682, 0.3182, 0.5556), (-0.8536, 0.3536, 0.3827), (-0.9061, 0.3753, 0.1951), (-0.9239, 0.3827, 7.55e-08), (-0.9061, 0.3753, -0.1951), (-0.8536, 0.3536, -0.3827), (-0.7682, 0.3182, -0.5556), (-0.6533, 0.2706, -0.7071), (-0.5133, 0.2126, -0.8315), (-0.3536, 0.1464, -0.9239), (-0.1802, 0.07466, -0.9808), (-0.1622, 0.1084, 0.9808), (-0.3182, 0.2126, 0.9239), (-0.4619, 0.3087, 0.8315), (-0.5879, 0.3928, 0.7071), (-0.6913, 0.4619, 0.5556), (-0.7682, 0.5133, 0.3827), (-0.8155, 0.5449, 0.1951), (-0.8315, 0.5556, 7.55e-08), (-0.8155, 0.5449, -0.1951), (-0.7682, 0.5133, -0.3827), (-0.6913, 0.4619, -0.5556), (-0.5879, 0.3928, -0.7071), (-0.4619, 0.3087, -0.8315), (-0.3182, 0.2126, -0.9239), (-0.1622, 0.1084, -0.9808), (-0.1379, 0.1379, 0.9808), (-0.2706, 0.2706, 0.9239), (-0.3928, 0.3928, 0.8315), (-0.5, 0.5, 0.7071), (-0.5879, 0.5879, 0.5556), (-0.6533, 0.6533, 0.3827), (-0.6935, 0.6935, 0.1951), (-0.7071, 0.7071, 7.55e-08), (-0.6935, 0.6935, -0.1951), (-0.6533, 0.6533, -0.3827), (-0.5879, 0.5879, -0.5556), (-0.5, 0.5, -0.7071), (-0.3928, 0.3928, -0.8315), (-0.2706, 0.2706, -0.9239), (-0.1379, 0.1379, -0.9808), (-0.1084, 0.1622, 0.9808), (-0.2126, 0.3182, 0.9239), (-0.3087, 0.4619, 0.8315), (-0.3928, 0.5879, 0.7071), (-0.4619, 0.6913, 0.5556), (-0.5133, 0.7682, 0.3827), (-0.5449, 0.8155, 0.1951), (-0.5556, 0.8315, 7.55e-08), (-0.5449, 0.8155, -0.1951), (-0.5133, 0.7682, -0.3827), (-0.4619, 0.6913, -0.5556), (-0.3928, 0.5879, -0.7071), (-0.3087, 0.4619, -0.8315), (-0.2126, 0.3182, -0.9239), (-0.1084, 0.1622, -0.9808), (-0.07466, 0.1802, 0.9808), (-0.1464, 0.3536, 0.9239), (-0.2126, 0.5133, 0.8315), (-0.2706, 0.6533, 0.7071), (-0.3182, 0.7682, 0.5556), (-0.3536, 0.8536, 0.3827), (-0.3753, 0.9061, 0.1951), (-0.3827, 0.9239, 7.55e-08), (-0.3753, 0.9061, -0.1951), (-0.3536, 0.8536, -0.3827), (-0.3182, 0.7682, -0.5556), (-0.2706, 0.6533, -0.7071), (-0.2126, 0.5133, -0.8315), (-0.1464, 0.3536, -0.9239), (-0.07466, 0.1802, -0.9808), (-0.03806, 0.1913, 0.9808), (-0.07466, 0.3753, 0.9239), (-0.1084, 0.5449, 0.8315), (-0.1379, 0.6935, 0.7071), (-0.1622, 0.8155, 0.5556), (-0.1802, 0.9061, 0.3827), (-0.1913, 0.9619, 0.1951), (-0.1951, 0.9808, 7.55e-08), (-0.1913, 0.9619, -0.1951), (-0.1802, 0.9061, -0.3827), (-0.1622, 0.8155, -0.5556), (-0.1379, 0.6935, -0.7071), (-0.1084, 0.5449, -0.8315), (-0.07466, 0.3753, -0.9239), (-0.03806, 0.1913, -0.9808), (3.749e-08, 0.1951, 0.9808), (7.847e-08, 0.3827, 0.9239), (1.083e-07, 0.5556, 0.8315), (1.53e-07, 0.7071, 0.7071), (2.722e-07, 0.8315, 0.5556), (6.357e-08, 0.9239, 0.3827), (2.573e-07, 0.9808, 0.1951), (2.722e-07, 1.0, 7.55e-08), (2.573e-07, 0.9808, -0.1951), (6.357e-08, 0.9239, -0.3827), (2.722e-07, 0.8315, -0.5556), (1.53e-07, 0.7071, -0.7071), (1.232e-07, 0.5556, -0.8315), (7.847e-08, 0.3827, -0.9239), (1.514e-08, 0.1951, -0.9808), (-0.5062, -0.3354, -0.6384), (0.09331, -1.933, -0.7098), (-0.6009, -0.3827, -0.5325), (-0.6712, -0.4353, -0.4112), (-0.7144, -0.4911, -0.2791), (-0.7288, -0.5481, -0.1414), (-0.7138, -0.604, -0.003274), (-0.6701, -0.6567, 0.1299), (-0.5994, -0.7041, 0.253), (-0.5042, -0.7445, 0.3614), (-0.3884, -0.7763, 0.4508), (-0.2563, -0.7982, 0.5179), (-0.113, -0.8095, 0.5599), (0.03591, -0.8097, 0.5754), (0.1848, -0.7987, 0.5638), (0.3279, -0.777, 0.5254), (0.4597, -0.7455, 0.4618), (0.5752, -0.7053, 0.3754), (0.67, -0.6581, 0.2694), (0.7403, -0.6055, 0.1481), (0.7834, -0.5496, 0.01607), (0.7978, -0.4927, -0.1217), (0.7829, -0.4368, -0.2598), (0.7392, -0.3841, -0.393), (0.6684, -0.3366, -0.5161), (0.5733, -0.2962, -0.6245), (0.4575, -0.2645, -0.7139), (0.3254, -0.2425, -0.7809), (0.1821, -0.2313, -0.823), (0.03317, -0.2311, -0.8385), (-0.1157, -0.2421, -0.8268), (-0.2588, -0.2637, -0.7885), (-0.3907, -0.2952, -0.7248)], [], [(467, 256, 1), (0, 481, 15), (475, 474, 8, 9), (468, 467, 1, 2), (476, 475, 9, 10), (469, 468, 2, 3), (477, 476, 10, 11), (470, 469, 3, 4), (478, 477, 11, 12), (471, 470, 4, 5), (479, 478, 12, 13), (472, 471, 5, 6), (480, 479, 13, 14), (473, 472, 6, 7), (481, 480, 14, 15), (474, 473, 7, 8), (15, 14, 29, 30), (8, 7, 22, 23), (1, 256, 16), (0, 15, 30), (9, 8, 23, 24), (2, 1, 16, 17), (10, 9, 24, 25), (3, 2, 17, 18), (11, 10, 25, 26), (4, 3, 18, 19), (12, 11, 26, 27), (5, 4, 19, 20), (13, 12, 27, 28), (6, 5, 20, 21), (14, 13, 28, 29), (7, 6, 21, 22), (19, 18, 33, 34), (27, 26, 41, 42), (20, 19, 34, 35), (28, 27, 42, 43), (21, 20, 35, 36), (29, 28, 43, 44), (22, 21, 36, 37), (30, 29, 44, 45), (23, 22, 37, 38), (16, 256, 31), (0, 30, 45), (24, 23, 38, 39), (17, 16, 31, 32), (25, 24, 39, 40), (18, 17, 32, 33), (26, 25, 40, 41), (38, 37, 52, 53), (31, 256, 46), (0, 45, 60), (39, 38, 53, 54), (32, 31, 46, 47), (40, 39, 54, 55), (33, 32, 47, 48), (41, 40, 55, 56), (34, 33, 48, 49), (42, 41, 56, 57), (35, 34, 49, 50), (43, 42, 57, 58), (36, 35, 50, 51), (44, 43, 58, 59), (37, 36, 51, 52), (45, 44, 59, 60), (57, 56, 71, 72), (50, 49, 64, 65), (58, 57, 72, 73), (51, 50, 65, 66), (59, 58, 73, 74), (52, 51, 66, 67), (60, 59, 74, 75), (53, 52, 67, 68), (46, 256, 61), (0, 60, 75), (54, 53, 68, 69), (47, 46, 61, 62), (55, 54, 69, 70), (48, 47, 62, 63), (56, 55, 70, 71), (49, 48, 63, 64), (61, 256, 76), (0, 75, 90), (69, 68, 83, 84), (62, 61, 76, 77), (70, 69, 84, 85), (63, 62, 77, 78), (71, 70, 85, 86), (64, 63, 78, 79), (72, 71, 86, 87), (65, 64, 79, 80), (73, 72, 87, 88), (66, 65, 80, 81), (74, 73, 88, 89), (67, 66, 81, 82), (75, 74, 89, 90), (68, 67, 82, 83), (80, 79, 94, 95), (88, 87, 102, 103), (81, 80, 95, 96), (89, 88, 103, 104), (82, 81, 96, 97), (90, 89, 104, 105), (83, 82, 97, 98), (76, 256, 91), (0, 90, 105), (84, 83, 98, 99), (77, 76, 91, 92), (85, 84, 99, 100), (78, 77, 92, 93), (86, 85, 100, 101), (79, 78, 93, 94), (87, 86, 101, 102), (99, 98, 113, 114), (92, 91, 106, 107), (100, 99, 114, 115), (93, 92, 107, 108), (101, 100, 115, 116), (94, 93, 108, 109), (102, 101, 116, 117), (95, 94, 109, 110), (103, 102, 117, 118), (96, 95, 110, 111), (104, 103, 118, 119), (97, 96, 111, 112), (105, 104, 119, 120), (98, 97, 112, 113), (91, 256, 106), (0, 105, 120), (118, 117, 132, 133), (111, 110, 125, 126), (119, 118, 133, 134), (112, 111, 126, 127), (120, 119, 134, 135), (113, 112, 127, 128), (106, 256, 121), (0, 120, 135), (114, 113, 128, 129), (107, 106, 121, 122), (115, 114, 129, 130), (108, 107, 122, 123), (116, 115, 130, 131), (109, 108, 123, 124), (117, 116, 131, 132), (110, 109, 124, 125), (130, 129, 144, 145), (123, 122, 137, 138), (131, 130, 145, 146), (124, 123, 138, 139), (132, 131, 146, 147), (125, 124, 139, 140), (133, 132, 147, 148), (126, 125, 140, 141), (134, 133, 148, 149), (127, 126, 141, 142), (135, 134, 149, 150), (128, 127, 142, 143), (121, 256, 136), (0, 135, 150), (129, 128, 143, 144), (122, 121, 136, 137), (149, 148, 163, 164), (142, 141, 156, 157), (150, 149, 164, 165), (143, 142, 157, 158), (136, 256, 151), (0, 150, 165), (144, 143, 158, 159), (137, 136, 151, 152), (145, 144, 159, 160), (138, 137, 152, 153), (146, 145, 160, 161), (139, 138, 153, 154), (147, 146, 161, 162), (140, 139, 154, 155), (148, 147, 162, 163), (141, 140, 155, 156), (153, 152, 167, 168), (161, 160, 175, 176), (154, 153, 168, 169), (162, 161, 176, 177), (155, 154, 169, 170), (163, 162, 177, 178), (156, 155, 170, 171), (164, 163, 178, 179), (157, 156, 171, 172), (165, 164, 179, 180), (158, 157, 172, 173), (151, 256, 166), (0, 165, 180), (159, 158, 173, 174), (152, 151, 166, 167), (160, 159, 174, 175), (172, 171, 186, 187), (180, 179, 194, 195), (173, 172, 187, 188), (166, 256, 181), (0, 180, 195), (174, 173, 188, 189), (167, 166, 181, 182), (175, 174, 189, 190), (168, 167, 182, 183), (176, 175, 190, 191), (169, 168, 183, 184), (177, 176, 191, 192), (170, 169, 184, 185), (178, 177, 192, 193), (171, 170, 185, 186), (179, 178, 193, 194), (191, 190, 205, 206), (184, 183, 198, 199), (192, 191, 206, 207), (185, 184, 199, 200), (193, 192, 207, 208), (186, 185, 200, 201), (194, 193, 208, 209), (187, 186, 201, 202), (195, 194, 209, 210), (188, 187, 202, 203), (181, 256, 196), (0, 195, 210), (189, 188, 203, 204), (182, 181, 196, 197), (190, 189, 204, 205), (183, 182, 197, 198), (210, 209, 224, 225), (203, 202, 217, 218), (196, 256, 211), (0, 210, 225), (204, 203, 218, 219), (197, 196, 211, 212), (205, 204, 219, 220), (198, 197, 212, 213), (206, 205, 220, 221), (199, 198, 213, 214), (207, 206, 221, 222), (200, 199, 214, 215), (208, 207, 222, 223), (201, 200, 215, 216), (209, 208, 223, 224), (202, 201, 216, 217), (214, 213, 228, 229), (222, 221, 236, 237), (215, 214, 229, 230), (223, 222, 237, 238), (216, 215, 230, 231), (224, 223, 238, 239), (217, 216, 231, 232), (225, 224, 239, 240), (218, 217, 232, 233), (211, 256, 226), (0, 225, 240), (219, 218, 233, 234), (212, 211, 226, 227), (220, 219, 234, 235), (213, 212, 227, 228), (221, 220, 235, 236), (233, 232, 247, 248), (226, 256, 241), (0, 240, 255), (234, 233, 248, 249), (227, 226, 241, 242), (235, 234, 249, 250), (228, 227, 242, 243), (236, 235, 250, 251), (229, 228, 243, 244), (237, 236, 251, 252), (230, 229, 244, 245), (238, 237, 252, 253), (231, 230, 245, 246), (239, 238, 253, 254), (232, 231, 246, 247), (240, 239, 254, 255), (252, 251, 267, 268), (245, 244, 260, 261), (253, 252, 268, 269), (246, 245, 261, 262), (254, 253, 269, 270), (247, 246, 262, 263), (255, 254, 270, 271), (248, 247, 263, 264), (241, 256, 257), (0, 255, 271), (249, 248, 264, 265), (242, 241, 257, 258), (250, 249, 265, 266), (243, 242, 258, 259), (251, 250, 266, 267), (244, 243, 259, 260), (0, 271, 286), (265, 264, 279, 280), (258, 257, 272, 273), (266, 265, 280, 281), (259, 258, 273, 274), (267, 266, 281, 282), (260, 259, 274, 275), (268, 267, 282, 283), (261, 260, 275, 276), (269, 268, 283, 284), (262, 261, 276, 277), (270, 269, 284, 285), (263, 262, 277, 278), (271, 270, 285, 286), (264, 263, 278, 279), (257, 256, 272), (284, 283, 298, 299), (277, 276, 291, 292), (285, 284, 299, 300), (278, 277, 292, 293), (286, 285, 300, 301), (279, 278, 293, 294), (272, 256, 287), (0, 286, 301), (280, 279, 294, 295), (273, 272, 287, 288), (281, 280, 295, 296), (274, 273, 288, 289), (282, 281, 296, 297), (275, 274, 289, 290), (283, 282, 297, 298), (276, 275, 290, 291), (288, 287, 302, 303), (296, 295, 310, 311), (289, 288, 303, 304), (297, 296, 311, 312), (290, 289, 304, 305), (298, 297, 312, 313), (291, 290, 305, 306), (299, 298, 313, 314), (292, 291, 306, 307), (300, 299, 314, 315), (293, 292, 307, 308), (301, 300, 315, 316), (294, 293, 308, 309), (287, 256, 302), (0, 301, 316), (295, 294, 309, 310), (307, 306, 321, 322), (315, 314, 329, 330), (308, 307, 322, 323), (316, 315, 330, 331), (309, 308, 323, 324), (302, 256, 317), (0, 316, 331), (310, 309, 324, 325), (303, 302, 317, 318), (311, 310, 325, 326), (304, 303, 318, 319), (312, 311, 326, 327), (305, 304, 319, 320), (313, 312, 327, 328), (306, 305, 320, 321), (314, 313, 328, 329), (326, 325, 340, 341), (319, 318, 333, 334), (327, 326, 341, 342), (320, 319, 334, 335), (328, 327, 342, 343), (321, 320, 335, 336), (329, 328, 343, 344), (322, 321, 336, 337), (330, 329, 344, 345), (323, 322, 337, 338), (331, 330, 345, 346), (324, 323, 338, 339), (317, 256, 332), (0, 331, 346), (325, 324, 339, 340), (318, 317, 332, 333), (345, 344, 359, 360), (338, 337, 352, 353), (346, 345, 360, 361), (339, 338, 353, 354), (332, 256, 347), (0, 346, 361), (340, 339, 354, 355), (333, 332, 347, 348), (341, 340, 355, 356), (334, 333, 348, 349), (342, 341, 356, 357), (335, 334, 349, 350), (343, 342, 357, 358), (336, 335, 350, 351), (344, 343, 358, 359), (337, 336, 351, 352), (349, 348, 363, 364), (357, 356, 371, 372), (350, 349, 364, 365), (358, 357, 372, 373), (351, 350, 365, 366), (359, 358, 373, 374), (352, 351, 366, 367), (360, 359, 374, 375), (353, 352, 367, 368), (361, 360, 375, 376), (354, 353, 368, 369), (347, 256, 362), (0, 361, 376), (355, 354, 369, 370), (348, 347, 362, 363), (356, 355, 370, 371), (368, 367, 382, 383), (376, 375, 390, 391), (369, 368, 383, 384), (362, 256, 377), (0, 376, 391), (370, 369, 384, 385), (363, 362, 377, 378), (371, 370, 385, 386), (364, 363, 378, 379), (372, 371, 386, 387), (365, 364, 379, 380), (373, 372, 387, 388), (366, 365, 380, 381), (374, 373, 388, 389), (367, 366, 381, 382), (375, 374, 389, 390), (387, 386, 401, 402), (380, 379, 394, 395), (388, 387, 402, 403), (381, 380, 395, 396), (389, 388, 403, 404), (382, 381, 396, 397), (390, 389, 404, 405), (383, 382, 397, 398), (391, 390, 405, 406), (384, 383, 398, 399), (377, 256, 392), (0, 391, 406), (385, 384, 399, 400), (378, 377, 392, 393), (386, 385, 400, 401), (379, 378, 393, 394), (406, 405, 420, 421), (399, 398, 413, 414), (392, 256, 407), (0, 406, 421), (400, 399, 414, 415), (393, 392, 407, 408), (401, 400, 415, 416), (394, 393, 408, 409), (402, 401, 416, 417), (395, 394, 409, 410), (403, 402, 417, 418), (396, 395, 410, 411), (404, 403, 418, 419), (397, 396, 411, 412), (405, 404, 419, 420), (398, 397, 412, 413), (418, 417, 432, 433), (411, 410, 425, 426), (419, 418, 433, 434), (412, 411, 426, 427), (420, 419, 434, 435), (413, 412, 427, 428), (421, 420, 435, 436), (414, 413, 428, 429), (407, 256, 422), (0, 421, 436), (415, 414, 429, 430), (408, 407, 422, 423), (416, 415, 430, 431), (409, 408, 423, 424), (417, 416, 431, 432), (410, 409, 424, 425), (422, 256, 437), (0, 436, 451), (430, 429, 444, 445), (423, 422, 437, 438), (431, 430, 445, 446), (424, 423, 438, 439), (432, 431, 446, 447), (425, 424, 439, 440), (433, 432, 447, 448), (426, 425, 440, 441), (434, 433, 448, 449), (427, 426, 441, 442), (435, 434, 449, 450), (428, 427, 442, 443), (436, 435, 450, 451), (429, 428, 443, 444), (441, 440, 455, 456), (449, 448, 463, 464), (442, 441, 456, 457), (450, 449, 464, 465), (443, 442, 457, 458), (451, 450, 465, 466), (444, 443, 458, 459), (437, 256, 452), (0, 451, 466), (445, 444, 459, 460), (438, 437, 452, 453), (446, 445, 460, 461), (439, 438, 453, 454), (447, 446, 461, 462), (440, 439, 454, 455), (448, 447, 462, 463), (460, 459, 474, 475), (453, 452, 467, 468), (461, 460, 475, 476), (454, 453, 468, 469), (462, 461, 476, 477), (455, 454, 469, 470), (463, 462, 477, 478), (456, 455, 470, 471), (464, 463, 478, 479), (457, 456, 471, 472), (465, 464, 479, 480), (458, 457, 472, 473), (466, 465, 480, 481), (459, 458, 473, 474), (452, 256, 467), (0, 466, 481), (482, 483, 484), (484, 483, 485), (485, 483, 486), (486, 483, 487), (487, 483, 488), (488, 483, 489), (489, 483, 490), (490, 483, 491), (491, 483, 492), (492, 483, 493), (493, 483, 494), (494, 483, 495), (495, 483, 496), (496, 483, 497), (497, 483, 498), (498, 483, 499), (499, 483, 500), (500, 483, 501), (501, 483, 502), (502, 483, 503), (503, 483, 504), (504, 483, 505), (505, 483, 506), (506, 483, 507), (507, 483, 508), (508, 483, 509), (509, 483, 510), (510, 483, 511), (511, 483, 512), (512, 483, 513), (513, 483, 514), (514, 483, 482), (482, 484, 485, 486, 487, 488, 489, 490, 491, 492, 493, 494, 495, 496, 497, 498, 499, 500, 501, 502, 503, 504, 505, 506, 507, 508, 509, 510, 511, 512, 513, 514)])
me_sphere_002.use_remesh_preserve_volume = False
me_sphere_002.use_remesh_preserve_attributes = False
me_sphere_002.use_mirror_vertex_groups = False
me_sphere_002.update()
me_cone_001 = bpy.data.meshes.new('Cone.001')
me_cone_001.from_pydata([(2.538e-08, 0.7639, -0.9857), (8.499e-08, 6.526e-08, 0.542), (0.149, 0.7492, -0.9857), (0.2923, 0.7057, -0.9857), (0.4244, 0.6351, -0.9857), (0.5401, 0.5401, -0.9857), (0.6351, 0.4244, -0.9857), (0.7057, 0.2923, -0.9857), (0.7492, 0.149, -0.9857), (0.7639, 1.527e-07, -0.9857), (0.7492, -0.149, -0.9857), (0.7057, -0.2923, -0.9857), (0.6351, -0.4244, -0.9857), (0.5401, -0.5401, -0.9857), (0.4244, -0.6351, -0.9857), (0.2923, -0.7057, -0.9857), (0.149, -0.7492, -0.9857), (-2.235e-07, -0.7639, -0.9857), (-0.149, -0.7492, -0.9857), (-0.2923, -0.7057, -0.9857), (-0.4244, -0.6351, -0.9857), (-0.5401, -0.5401, -0.9857), (-0.6351, -0.4244, -0.9857), (-0.7057, -0.2923, -0.9857), (-0.7492, -0.149, -0.9857), (-0.7639, 7.73e-07, -0.9857), (-0.7492, 0.149, -0.9857), (-0.7057, 0.2923, -0.9857), (-0.6351, 0.4244, -0.9857), (-0.5401, 0.5401, -0.9857), (-0.4244, 0.6351, -0.9857), (-0.2923, 0.7057, -0.9857), (-0.149, 0.7492, -0.9857), (-0.7079, 0.7075, -1.139), (0.4873, -0.5875, -2.064), (0.3708, -0.5311, -2.211), (0.2376, -0.4526, -2.331), (0.09286, -0.355, -2.421), (-0.05783, -0.2421, -2.475), (-0.2087, -0.1182, -2.493), (-0.354, 0.01195, -2.473), (-0.488, 0.1433, -2.417), (-0.6058, 0.2709, -2.325), (-0.7026, 0.3897, -2.203), (-0.7749, 0.4952, -2.055), (-0.8197, 0.5834, -1.885), (-0.8355, 0.6509, -1.702), (-0.8216, 0.695, -1.512), (-0.7785, 0.7141, -1.321), (0.4647, -0.6161, -2.052), (0.3265, -0.5872, -2.188), (0.1733, -0.534, -2.298), (0.01111, -0.4586, -2.378), (-0.154, -0.364, -2.425), (-0.3155, -0.2536, -2.438), (-0.4674, -0.1318, -2.414), (-0.6037, -0.003253, -2.357), (-0.7192, 0.1271, -2.267), (-0.8094, 0.2543, -2.148), (-0.871, 0.3734, -2.005), (-0.9015, 0.4798, -1.843), (-0.8998, 0.5695, -1.669), (-0.8659, 0.6389, -1.489), (-0.8011, 0.6855, -1.31), (0.4462, -0.6443, -2.034), (0.2902, -0.6426, -2.153), (0.1207, -0.6144, -2.247), (-0.05594, -0.561, -2.313), (-0.2328, -0.4843, -2.349), (-0.4031, -0.3873, -2.353), (-0.5604, -0.2738, -2.324), (-0.6985, -0.148, -2.265), (-0.8122, -0.01486, -2.176), (-0.897, 0.1205, -2.063), (-0.9498, 0.253, -1.928), (-0.9685, 0.3774, -1.778), (-0.9524, 0.489, -1.618), (-0.9022, 0.5835, -1.453), (-0.8196, 0.6573, -1.292), (0.4325, -0.6711, -2.01), (0.2633, -0.6951, -2.107), (0.08156, -0.6908, -2.18), (-0.1057, -0.6581, -2.228), (-0.2913, -0.5985, -2.248), (-0.4682, -0.5143, -2.241), (-0.6294, -0.4085, -2.206), (-0.7689, -0.2854, -2.144), (-0.8812, -0.1496, -2.058), (-0.9621, -0.00638, -1.951), (-1.008, 0.1388, -1.828), (-1.018, 0.2803, -1.693), (-0.9916, 0.4127, -1.55), (-0.9291, 0.531, -1.407), (-0.8333, 0.6305, -1.268), (0.4241, -0.6955, -1.982), (0.2467, -0.7429, -2.051), (0.05753, -0.7601, -2.099), (-0.1363, -0.7463, -2.125), (-0.3273, -0.7022, -2.128), (-0.5081, -0.6295, -2.107), (-0.6718, -0.5308, -2.063), (-0.8121, -0.4101, -1.999), (-0.9236, -0.2719, -1.916), (-1.002, -0.1216, -1.817), (-1.044, 0.03507, -1.707), (-1.049, 0.1921, -1.59), (-1.016, 0.3434, -1.47), (-0.9456, 0.4832, -1.352), (-0.8418, 0.6062, -1.24), (0.4212, -0.7164, -1.95), (0.2412, -0.7839, -1.989), (0.0495, -0.8197, -2.009), (-0.1465, -0.8222, -2.01), (-0.3393, -0.7914, -1.992), (-0.5215, -0.7286, -1.956), (-0.686, -0.636, -1.903), (-0.8266, -0.5174, -1.835), (-0.9378, -0.3771, -1.755), (-1.015, -0.2207, -1.666), (-1.056, -0.05412, -1.571), (-1.059, 0.1162, -1.474), (-1.024, 0.2838, -1.379), (-0.9512, 0.4422, -1.289), (-0.8446, 0.5852, -1.208), (0.4241, -0.7331, -1.916), (0.2469, -0.8167, -1.921), (0.05779, -0.8673, -1.911), (-0.136, -0.8828, -1.886), (-0.3269, -0.8627, -1.846), (-0.5077, -0.8078, -1.794), (-0.6714, -0.7201, -1.731), (-0.8117, -0.6031, -1.66), (-0.9232, -0.4612, -1.583), (-1.002, -0.2999, -1.504), (-1.044, -0.1254, -1.425), (-1.049, 0.05564, -1.35), (-1.015, 0.2362, -1.282), (-0.9455, 0.4094, -1.222), (-0.8417, 0.5685, -1.174), (0.4327, -0.745, -1.881), (0.2636, -0.84, -1.852), (0.08206, -0.9011, -1.81), (-0.1051, -0.9258, -1.757), (-0.2906, -0.9133, -1.695), (-0.4673, -0.864, -1.626), (-0.6285, -0.7798, -1.553), (-0.768, -0.6639, -1.479), (-0.8803, -0.5209, -1.405), (-0.9612, -0.3561, -1.337), (-1.008, -0.176, -1.275), (-1.018, 0.01262, -1.222), (-0.991, 0.2024, -1.181), (-0.9287, 0.3861, -1.153), (-0.8331, 0.5567, -1.138), (0.4465, -0.7515, -1.846), (0.2907, -0.8529, -1.783), (0.1214, -0.9198, -1.711), (-0.05501, -0.9496, -1.63), (-0.2317, -0.9413, -1.546), (-0.4019, -0.8951, -1.46), (-0.5591, -0.8128, -1.377), (-0.6972, -0.6976, -1.299), (-0.8109, -0.5539, -1.229), (-0.8958, -0.3872, -1.171), (-0.9487, -0.2039, -1.125), (-0.9676, -0.01117, -1.095), (-0.9517, 0.1837, -1.081), (-0.9016, 0.3732, -1.084), (-0.8193, 0.5501, -1.103), (0.4651, -0.7525, -1.812), (0.3272, -0.8548, -1.718), (0.1743, -0.9226, -1.615), (0.0123, -0.9532, -1.509), (-0.1526, -0.9455, -1.403), (-0.314, -0.8998, -1.302), (-0.4657, -0.8178, -1.209), (-0.602, -0.7027, -1.128), (-0.7175, -0.5589, -1.061), (-0.8079, -0.3919, -1.012), (-0.8696, -0.2082, -0.9829), (-0.9003, -0.0148, -0.974), (-0.8988, 0.1809, -0.9859), (-0.8652, 0.3713, -1.018), (-0.8008, 0.5491, -1.07), (0.4877, -0.748, -1.782), (0.3715, -0.8458, -1.658), (0.2387, -0.9095, -1.528), (0.09426, -0.9366, -1.399), (-0.05619, -0.9259, -1.273), (-0.2069, -0.878, -1.158), (-0.352, -0.7947, -1.056), (-0.4861, -0.6791, -0.9712), (-0.6038, -0.5358, -0.9079), (-0.7008, -0.3702, -0.8679), (-0.7732, -0.1886, -0.8529), (-0.8183, 0.00185, -0.8634), (-0.8344, 0.1939, -0.8991), (-0.8209, 0.3803, -0.9585), (-0.7782, 0.5537, -1.039), (0.5135, -0.7379, -1.755), (0.4221, -0.8262, -1.606), (0.3121, -0.881, -1.453), (0.1877, -0.9003, -1.303), (0.05372, -0.8833, -1.161), (-0.08476, -0.8306, -1.033), (-0.2224, -0.7444, -0.9228), (-0.3539, -0.6278, -0.8359), (-0.4742, -0.4854, -0.7751), (-0.5787, -0.3227, -0.7429), (-0.6633, -0.1459, -0.7404), (-0.7249, 0.03815, -0.7677), (-0.761, 0.2225, -0.8239), (-0.7703, 0.3999, -0.9067), (-0.7524, 0.5637, -1.013), (0.5414, -0.7229, -1.734), (0.477, -0.7967, -1.564), (0.3918, -0.8381, -1.393), (0.2891, -0.8457, -1.226), (0.1729, -0.8191, -1.07), (0.0477, -0.7593, -0.9317), (-0.08177, -0.6687, -0.8157), (-0.2105, -0.5507, -0.7267), (-0.3336, -0.4098, -0.668), (-0.4462, -0.2515, -0.642), (-0.5441, -0.08179, -0.6496), (-0.6235, 0.09271, -0.6905), (-0.6813, 0.2653, -0.7632), (-0.7154, 0.4294, -0.8649), (-0.7244, 0.5787, -0.9916), (0.5705, -0.7034, -1.719), (0.534, -0.7584, -1.534), (0.4746, -0.7826, -1.349), (0.3945, -0.775, -1.17), (0.2969, -0.736, -1.005), (0.1854, -0.6669, -0.8589), (0.06442, -0.5706, -0.7384), (-0.06145, -0.4507, -0.6479), (-0.1874, -0.3117, -0.5907), (-0.3085, -0.1591, -0.5692), (-0.4202, 0.001358, -0.5841), (-0.5181, 0.1634, -0.6348), (-0.5985, 0.3209, -0.7194), (-0.6584, 0.4677, -0.8347), (-0.6953, 0.5983, -0.9762), (0.5996, -0.6802, -1.71), (0.591, -0.7129, -1.517), (0.5574, -0.7165, -1.324), (0.4999, -0.6909, -1.138), (0.4208, -0.637, -0.9669), (0.3231, -0.557, -0.8169), (0.2106, -0.4539, -0.6939), (0.08756, -0.3316, -0.6025), (-0.04122, -0.195, -0.5462), (-0.1708, -0.04912, -0.5272), (-0.2963, 0.1003, -0.5463), (-0.4127, 0.2476, -0.6027), (-0.5157, 0.387, -0.6942), (-0.6013, 0.5133, -0.8173), (-0.6662, 0.6215, -0.9674), (0.6275, -0.6541, -1.708), (0.6458, -0.6618, -1.513), (0.6369, -0.6423, -1.318), (0.6012, -0.5965, -1.131), (0.5399, -0.5261, -0.9583), (0.4554, -0.4337, -0.8074), (0.3511, -0.323, -0.6838), (0.2308, -0.1982, -0.5922), (0.09927, -0.06409, -0.5361), (-0.03849, 0.07417, -0.5178), (-0.1772, 0.2113, -0.5378), (-0.3114, 0.3419, -0.5954), (-0.4362, 0.4611, -0.6885), (-0.5465, 0.5643, -0.8134), (-0.6383, 0.6475, -0.9654), (0.6533, -0.6263, -1.713), (0.6963, -0.6072, -1.522), (0.7103, -0.563, -1.332), (0.6945, -0.4956, -1.149), (0.6496, -0.4074, -0.9793), (0.5773, -0.3018, -0.8308), (0.4805, -0.183, -0.7086), (0.3628, -0.05545, -0.6175), (0.2287, 0.07591, -0.5609), (0.08343, 0.206, -0.5411), (-0.06745, 0.33, -0.5588), (-0.2181, 0.4429, -0.6133), (-0.3629, 0.5405, -0.7025), (-0.496, 0.619, -0.8231), (-0.6126, 0.6754, -0.9703), (0.5827, -0.6196, -1.895), (0.6758, -0.5977, -1.724), (0.7406, -0.5511, -1.545), (0.7745, -0.4816, -1.365), (0.7762, -0.3919, -1.191), (0.7457, -0.2855, -1.029), (0.6841, -0.1664, -0.8861), (0.5939, -0.03925, -0.7673), (0.4784, 0.09111, -0.6773), (0.3421, 0.2197, -0.6196), (0.1902, 0.3415, -0.5964), (0.02868, 0.4518, -0.6086), (-0.1364, 0.5465, -0.6556), (-0.2986, 0.6219, -0.7358), (-0.4518, 0.675, -0.846), (-0.59, 0.704, -0.982), (0.6943, -0.5694, -1.742), (0.7769, -0.4957, -1.581), (0.8272, -0.4012, -1.416), (0.8433, -0.2896, -1.256), (0.8246, -0.1651, -1.106), (0.7717, -0.03268, -0.9712), (0.6869, 0.1027, -0.8576), (0.5732, 0.2359, -0.7694), (0.4351, 0.3616, -0.71), (0.2778, 0.4752, -0.6815), (0.1075, 0.5722, -0.6851), (-0.06934, 0.6489, -0.7208), (-0.2459, 0.7023, -0.787), (-0.4155, 0.7304, -0.8812), (-0.5715, 0.7322, -0.9999), (0.708, -0.5426, -1.766), (0.8038, -0.4431, -1.627), (0.8663, -0.3249, -1.484), (0.893, -0.1924, -1.341), (0.8831, -0.05092, -1.206), (0.8368, 0.09424, -1.083), (0.7559, 0.2375, -0.9761), (0.6436, 0.3732, -0.8903), (0.5041, 0.4964, -0.8285), (0.3429, 0.6021, -0.7931), (0.1661, 0.6864, -0.7856), (-0.01956, 0.746, -0.8062), (-0.2068, 0.7786, -0.8541), (-0.3886, 0.783, -0.9275), (-0.5578, 0.759, -1.024), (0.7165, -0.5183, -1.794), (0.8204, -0.3954, -1.682), (0.8903, -0.2556, -1.564), (0.9236, -0.1042, -1.444), (0.919, 0.05279, -1.327), (0.8767, 0.2095, -1.217), (0.7983, 0.3598, -1.118), (0.6868, 0.498, -1.035), (0.5465, 0.6187, -0.9706), (0.3828, 0.7173, -0.927), (0.202, 0.7901, -0.9061), (0.01102, 0.8342, -0.9087), (-0.1828, 0.8479, -0.9346), (-0.372, 0.8307, -0.9829), (-0.5493, 0.7833, -1.052), (0.7193, -0.4974, -1.826), (0.8259, -0.3543, -1.745), (0.8983, -0.196, -1.655), (0.9338, -0.02838, -1.56), (0.9311, 0.142, -1.463), (0.8901, 0.3086, -1.368), (0.8125, 0.465, -1.279), (0.7013, 0.6052, -1.199), (0.5607, 0.7239, -1.131), (0.3962, 0.8164, -1.078), (0.214, 0.8793, -1.042), (0.02123, 0.91, -1.024), (-0.1748, 0.9075, -1.025), (-0.3665, 0.8718, -1.045), (-0.5465, 0.8043, -1.084), (0.7164, -0.4807, -1.86), (0.8202, -0.3215, -1.812), (0.89, -0.1483, -1.752), (0.9233, 0.03222, -1.684), (0.9187, 0.2132, -1.609), (0.8763, 0.3878, -1.53), (0.7979, 0.5491, -1.451), (0.6864, 0.6909, -1.374), (0.5461, 0.808, -1.303), (0.3824, 0.8956, -1.24), (0.2016, 0.9506, -1.188), (0.01069, 0.9706, -1.148), (-0.1831, 0.9551, -1.123), (-0.3722, 0.9046, -1.113), (-0.5494, 0.821, -1.118), (0.7079, -0.4688, -1.896), (0.8035, -0.2982, -1.881), (0.8658, -0.1145, -1.853), (0.8924, 0.07524, -1.812), (0.8823, 0.2638, -1.759), (0.8359, 0.444, -1.697), (0.755, 0.6087, -1.629), (0.6427, 0.7518, -1.555), (0.5032, 0.8676, -1.481), (0.342, 0.9518, -1.408), (0.1653, 1.001, -1.339), (-0.02021, 1.014, -1.277), (-0.2073, 0.9889, -1.224), (-0.3889, 0.9279, -1.182), (-0.5579, 0.8328, -1.153), (0.6941, -0.4622, -1.931), (0.7764, -0.2854, -1.95), (0.8264, -0.09586, -1.953), (0.8423, 0.09903, -1.939), (0.8235, 0.2918, -1.909), (0.7705, 0.475, -1.863), (0.6856, 0.6417, -1.805), (0.5719, 0.7854, -1.735), (0.4338, 0.9006, -1.657), (0.2766, 0.9829, -1.574), (0.1064, 1.029, -1.488), (-0.07027, 1.037, -1.404), (-0.2467, 1.008, -1.323), (-0.416, 0.9407, -1.251), (-0.5718, 0.8394, -1.188), (0.6755, -0.4612, -1.964), (0.7399, -0.2834, -2.016), (0.7736, -0.093, -2.048), (0.775, 0.1027, -2.06), (0.7443, 0.2961, -2.051), (0.6826, 0.4798, -2.022), (0.5922, 0.6468, -1.973), (0.4767, 0.7906, -1.906), (0.3404, 0.9057, -1.825), (0.1887, 0.9877, -1.732), (0.02728, 1.033, -1.631), (-0.1376, 1.041, -1.525), (-0.2996, 1.01, -1.419), (-0.4524, 0.9427, -1.316), (-0.5903, 0.8404, -1.222), (0.6529, -0.4658, -1.995), (0.6956, -0.2924, -2.076), (0.7092, -0.1061, -2.135), (0.6931, 0.08601, -2.171), (0.6479, 0.2765, -2.181), (0.5755, 0.458, -2.166), (0.4785, 0.6237, -2.126), (0.3608, 0.767, -2.063), (0.2268, 0.8826, -1.978), (0.0816, 0.9659, -1.876), (-0.06909, 1.014, -1.761), (-0.2195, 1.024, -1.635), (-0.364, 0.9974, -1.506), (-0.4968, 0.9337, -1.376), (-0.6129, 0.8358, -1.252), (0.6271, -0.4758, -2.021), (0.645, -0.3121, -2.127), (0.6357, -0.1346, -2.21), (0.5996, 0.04971, -2.266), (0.538, 0.2338, -2.294), (0.4534, 0.4106, -2.291), (0.3489, 0.5733, -2.259), (0.2286, 0.7157, -2.198), (0.09711, 0.8322, -2.111), (-0.04052, 0.9185, -2.001), (-0.179, 0.9711, -1.873), (-0.313, 0.9881, -1.731), (-0.4374, 0.9689, -1.581), (-0.5474, 0.914, -1.428), (-0.6387, 0.8258, -1.279), (0.5991, -0.4909, -2.042), (0.5901, -0.3416, -2.169), (0.5561, -0.1775, -2.271), (0.4982, -0.004849, -2.343), (0.4188, 0.1696, -2.384), (0.3209, 0.3393, -2.392), (0.2083, 0.4976, -2.366), (0.08523, 0.6385, -2.307), (-0.04351, 0.7565, -2.218), (-0.173, 0.8472, -2.102), (-0.2982, 0.907, -1.964), (-0.4144, 0.9336, -1.808), (-0.517, 0.926, -1.641), (-0.6022, 0.8845, -1.47), (-0.6667, 0.8107, -1.3), (0.57, -0.5104, -2.058), (0.5331, -0.3799, -2.199), (0.4733, -0.233, -2.315), (0.3928, -0.07556, -2.399), (0.2949, 0.0865, -2.45), (0.1832, 0.2469, -2.465), (0.06209, 0.3996, -2.443), (-0.06383, 0.5385, -2.386), (-0.1897, 0.6585, -2.296), (-0.3107, 0.7548, -2.175), (-0.4221, 0.8238, -2.029), (-0.5198, 0.8629, -1.864), (-0.5999, 0.8704, -1.685), (-0.6593, 0.8463, -1.5), (-0.6958, 0.7912, -1.315), (0.541, -0.5336, -2.067), (0.4761, -0.4254, -2.217), (0.3905, -0.2992, -2.34), (0.2875, -0.1597, -2.431), (0.171, -0.01245, -2.488), (0.04554, 0.137, -2.507), (-0.08406, 0.2828, -2.488), (-0.2128, 0.4195, -2.432), (-0.3358, 0.5417, -2.34), (-0.4484, 0.6448, -2.217), (-0.546, 0.7249, -2.067), (-0.6252, 0.7787, -1.896), (-0.6826, 0.8043, -1.71), (-0.7163, 0.8007, -1.517), (-0.7249, 0.768, -1.324), (0.513, -0.5597, -2.069), (0.4213, -0.4765, -2.221), (0.3109, -0.3733, -2.345), (0.1862, -0.2541, -2.439), (0.05189, -0.1234, -2.496), (-0.08679, 0.01369, -2.516), (-0.2245, 0.152, -2.498), (-0.3561, 0.2861, -2.442), (-0.4763, 0.4109, -2.35), (-0.5807, 0.5216, -2.227), (-0.6651, 0.6139, -2.076), (-0.7264, 0.6844, -1.903), (-0.7622, 0.7302, -1.716), (-0.7711, 0.7496, -1.521), (-0.7528, 0.742, -1.326)], [], [(0, 1, 2), (2, 1, 3), (3, 1, 4), (4, 1, 5), (5, 1, 6), (6, 1, 7), (7, 1, 8), (8, 1, 9), (9, 1, 10), (10, 1, 11), (11, 1, 12), (12, 1, 13), (13, 1, 14), (14, 1, 15), (15, 1, 16), (16, 1, 17), (17, 1, 18), (18, 1, 19), (19, 1, 20), (20, 1, 21), (21, 1, 22), (22, 1, 23), (23, 1, 24), (24, 1, 25), (25, 1, 26), (26, 1, 27), (27, 1, 28), (28, 1, 29), (29, 1, 30), (30, 1, 31), (31, 1, 32), (32, 1, 0), (0, 2, 3, 4, 5, 6, 7, 8, 9, 10, 11, 12, 13, 14, 15, 16, 17, 18, 19, 20, 21, 22, 23, 24, 25, 26, 27, 28, 29, 30, 31, 32), (500, 289, 34), (33, 514, 48), (508, 507, 41, 42), (501, 500, 34, 35), (509, 508, 42, 43), (502, 501, 35, 36), (510, 509, 43, 44), (503, 502, 36, 37), (511, 510, 44, 45), (504, 503, 37, 38), (512, 511, 45, 46), (505, 504, 38, 39), (513, 512, 46, 47), (506, 505, 39, 40), (514, 513, 47, 48), (507, 506, 40, 41), (48, 47, 62, 63), (41, 40, 55, 56), (34, 289, 49), (33, 48, 63), (42, 41, 56, 57), (35, 34, 49, 50), (43, 42, 57, 58), (36, 35, 50, 51), (44, 43, 58, 59), (37, 36, 51, 52), (45, 44, 59, 60), (38, 37, 52, 53), (46, 45, 60, 61), (39, 38, 53, 54), (47, 46, 61, 62), (40, 39, 54, 55), (52, 51, 66, 67), (60, 59, 74, 75), (53, 52, 67, 68), (61, 60, 75, 76), (54, 53, 68, 69), (62, 61, 76, 77), (55, 54, 69, 70), (63, 62, 77, 78), (56, 55, 70, 71), (49, 289, 64), (33, 63, 78), (57, 56, 71, 72), (50, 49, 64, 65), (58, 57, 72, 73), (51, 50, 65, 66), (59, 58, 73, 74), (71, 70, 85, 86), (64, 289, 79), (33, 78, 93), (72, 71, 86, 87), (65, 64, 79, 80), (73, 72, 87, 88), (66, 65, 80, 81), (74, 73, 88, 89), (67, 66, 81, 82), (75, 74, 89, 90), (68, 67, 82, 83), (76, 75, 90, 91), (69, 68, 83, 84), (77, 76, 91, 92), (70, 69, 84, 85), (78, 77, 92, 93), (90, 89, 104, 105), (83, 82, 97, 98), (91, 90, 105, 106), (84, 83, 98, 99), (92, 91, 106, 107), (85, 84, 99, 100), (93, 92, 107, 108), (86, 85, 100, 101), (79, 289, 94), (33, 93, 108), (87, 86, 101, 102), (80, 79, 94, 95), (88, 87, 102, 103), (81, 80, 95, 96), (89, 88, 103, 104), (82, 81, 96, 97), (94, 289, 109), (33, 108, 123), (102, 101, 116, 117), (95, 94, 109, 110), (103, 102, 117, 118), (96, 95, 110, 111), (104, 103, 118, 119), (97, 96, 111, 112), (105, 104, 119, 120), (98, 97, 112, 113), (106, 105, 120, 121), (99, 98, 113, 114), (107, 106, 121, 122), (100, 99, 114, 115), (108, 107, 122, 123), (101, 100, 115, 116), (113, 112, 127, 128), (121, 120, 135, 136), (114, 113, 128, 129), (122, 121, 136, 137), (115, 114, 129, 130), (123, 122, 137, 138), (116, 115, 130, 131), (109, 289, 124), (33, 123, 138), (117, 116, 131, 132), (110, 109, 124, 125), (118, 117, 132, 133), (111, 110, 125, 126), (119, 118, 133, 134), (112, 111, 126, 127), (120, 119, 134, 135), (132, 131, 146, 147), (125, 124, 139, 140), (133, 132, 147, 148), (126, 125, 140, 141), (134, 133, 148, 149), (127, 126, 141, 142), (135, 134, 149, 150), (128, 127, 142, 143), (136, 135, 150, 151), (129, 128, 143, 144), (137, 136, 151, 152), (130, 129, 144, 145), (138, 137, 152, 153), (131, 130, 145, 146), (124, 289, 139), (33, 138, 153), (151, 150, 165, 166), (144, 143, 158, 159), (152, 151, 166, 167), (145, 144, 159, 160), (153, 152, 167, 168), (146, 145, 160, 161), (139, 289, 154), (33, 153, 168), (147, 146, 161, 162), (140, 139, 154, 155), (148, 147, 162, 163), (141, 140, 155, 156), (149, 148, 163, 164), (142, 141, 156, 157), (150, 149, 164, 165), (143, 142, 157, 158), (163, 162, 177, 178), (156, 155, 170, 171), (164, 163, 178, 179), (157, 156, 171, 172), (165, 164, 179, 180), (158, 157, 172, 173), (166, 165, 180, 181), (159, 158, 173, 174), (167, 166, 181, 182), (160, 159, 174, 175), (168, 167, 182, 183), (161, 160, 175, 176), (154, 289, 169), (33, 168, 183), (162, 161, 176, 177), (155, 154, 169, 170), (182, 181, 196, 197), (175, 174, 189, 190), (183, 182, 197, 198), (176, 175, 190, 191), (169, 289, 184), (33, 183, 198), (177, 176, 191, 192), (170, 169, 184, 185), (178, 177, 192, 193), (171, 170, 185, 186), (179, 178, 193, 194), (172, 171, 186, 187), (180, 179, 194, 195), (173, 172, 187, 188), (181, 180, 195, 196), (174, 173, 188, 189), (186, 185, 200, 201), (194, 193, 208, 209), (187, 186, 201, 202), (195, 194, 209, 210), (188, 187, 202, 203), (196, 195, 210, 211), (189, 188, 203, 204), (197, 196, 211, 212), (190, 189, 204, 205), (198, 197, 212, 213), (191, 190, 205, 206), (184, 289, 199), (33, 198, 213), (192, 191, 206, 207), (185, 184, 199, 200), (193, 192, 207, 208), (205, 204, 219, 220), (213, 212, 227, 228), (206, 205, 220, 221), (199, 289, 214), (33, 213, 228), (207, 206, 221, 222), (200, 199, 214, 215), (208, 207, 222, 223), (201, 200, 215, 216), (209, 208, 223, 224), (202, 201, 216, 217), (210, 209, 224, 225), (203, 202, 217, 218), (211, 210, 225, 226), (204, 203, 218, 219), (212, 211, 226, 227), (224, 223, 238, 239), (217, 216, 231, 232), (225, 224, 239, 240), (218, 217, 232, 233), (226, 225, 240, 241), (219, 218, 233, 234), (227, 226, 241, 242), (220, 219, 234, 235), (228, 227, 242, 243), (221, 220, 235, 236), (214, 289, 229), (33, 228, 243), (222, 221, 236, 237), (215, 214, 229, 230), (223, 222, 237, 238), (216, 215, 230, 231), (243, 242, 257, 258), (236, 235, 250, 251), (229, 289, 244), (33, 243, 258), (237, 236, 251, 252), (230, 229, 244, 245), (238, 237, 252, 253), (231, 230, 245, 246), (239, 238, 253, 254), (232, 231, 246, 247), (240, 239, 254, 255), (233, 232, 247, 248), (241, 240, 255, 256), (234, 233, 248, 249), (242, 241, 256, 257), (235, 234, 249, 250), (247, 246, 261, 262), (255, 254, 269, 270), (248, 247, 262, 263), (256, 255, 270, 271), (249, 248, 263, 264), (257, 256, 271, 272), (250, 249, 264, 265), (258, 257, 272, 273), (251, 250, 265, 266), (244, 289, 259), (33, 258, 273), (252, 251, 266, 267), (245, 244, 259, 260), (253, 252, 267, 268), (246, 245, 260, 261), (254, 253, 268, 269), (266, 265, 280, 281), (259, 289, 274), (33, 273, 288), (267, 266, 281, 282), (260, 259, 274, 275), (268, 267, 282, 283), (261, 260, 275, 276), (269, 268, 283, 284), (262, 261, 276, 277), (270, 269, 284, 285), (263, 262, 277, 278), (271, 270, 285, 286), (264, 263, 278, 279), (272, 271, 286, 287), (265, 264, 279, 280), (273, 272, 287, 288), (285, 284, 300, 301), (278, 277, 293, 294), (286, 285, 301, 302), (279, 278, 294, 295), (287, 286, 302, 303), (280, 279, 295, 296), (288, 287, 303, 304), (281, 280, 296, 297), (274, 289, 290), (33, 288, 304), (282, 281, 297, 298), (275, 274, 290, 291), (283, 282, 298, 299), (276, 275, 291, 292), (284, 283, 299, 300), (277, 276, 292, 293), (33, 304, 319), (298, 297, 312, 313), (291, 290, 305, 306), (299, 298, 313, 314), (292, 291, 306, 307), (300, 299, 314, 315), (293, 292, 307, 308), (301, 300, 315, 316), (294, 293, 308, 309), (302, 301, 316, 317), (295, 294, 309, 310), (303, 302, 317, 318), (296, 295, 310, 311), (304, 303, 318, 319), (297, 296, 311, 312), (290, 289, 305), (317, 316, 331, 332), (310, 309, 324, 325), (318, 317, 332, 333), (311, 310, 325, 326), (319, 318, 333, 334), (312, 311, 326, 327), (305, 289, 320), (33, 319, 334), (313, 312, 327, 328), (306, 305, 320, 321), (314, 313, 328, 329), (307, 306, 321, 322), (315, 314, 329, 330), (308, 307, 322, 323), (316, 315, 330, 331), (309, 308, 323, 324), (321, 320, 335, 336), (329, 328, 343, 344), (322, 321, 336, 337), (330, 329, 344, 345), (323, 322, 337, 338), (331, 330, 345, 346), (324, 323, 338, 339), (332, 331, 346, 347), (325, 324, 339, 340), (333, 332, 347, 348), (326, 325, 340, 341), (334, 333, 348, 349), (327, 326, 341, 342), (320, 289, 335), (33, 334, 349), (328, 327, 342, 343), (340, 339, 354, 355), (348, 347, 362, 363), (341, 340, 355, 356), (349, 348, 363, 364), (342, 341, 356, 357), (335, 289, 350), (33, 349, 364), (343, 342, 357, 358), (336, 335, 350, 351), (344, 343, 358, 359), (337, 336, 351, 352), (345, 344, 359, 360), (338, 337, 352, 353), (346, 345, 360, 361), (339, 338, 353, 354), (347, 346, 361, 362), (359, 358, 373, 374), (352, 351, 366, 367), (360, 359, 374, 375), (353, 352, 367, 368), (361, 360, 375, 376), (354, 353, 368, 369), (362, 361, 376, 377), (355, 354, 369, 370), (363, 362, 377, 378), (356, 355, 370, 371), (364, 363, 378, 379), (357, 356, 371, 372), (350, 289, 365), (33, 364, 379), (358, 357, 372, 373), (351, 350, 365, 366), (378, 377, 392, 393), (371, 370, 385, 386), (379, 378, 393, 394), (372, 371, 386, 387), (365, 289, 380), (33, 379, 394), (373, 372, 387, 388), (366, 365, 380, 381), (374, 373, 388, 389), (367, 366, 381, 382), (375, 374, 389, 390), (368, 367, 382, 383), (376, 375, 390, 391), (369, 368, 383, 384), (377, 376, 391, 392), (370, 369, 384, 385), (382, 381, 396, 397), (390, 389, 404, 405), (383, 382, 397, 398), (391, 390, 405, 406), (384, 383, 398, 399), (392, 391, 406, 407), (385, 384, 399, 400), (393, 392, 407, 408), (386, 385, 400, 401), (394, 393, 408, 409), (387, 386, 401, 402), (380, 289, 395), (33, 394, 409), (388, 387, 402, 403), (381, 380, 395, 396), (389, 388, 403, 404), (401, 400, 415, 416), (409, 408, 423, 424), (402, 401, 416, 417), (395, 289, 410), (33, 409, 424), (403, 402, 417, 418), (396, 395, 410, 411), (404, 403, 418, 419), (397, 396, 411, 412), (405, 404, 419, 420), (398, 397, 412, 413), (406, 405, 420, 421), (399, 398, 413, 414), (407, 406, 421, 422), (400, 399, 414, 415), (408, 407, 422, 423), (420, 419, 434, 435), (413, 412, 427, 428), (421, 420, 435, 436), (414, 413, 428, 429), (422, 421, 436, 437), (415, 414, 429, 430), (423, 422, 437, 438), (416, 415, 430, 431), (424, 423, 438, 439), (417, 416, 431, 432), (410, 289, 425), (33, 424, 439), (418, 417, 432, 433), (411, 410, 425, 426), (419, 418, 433, 434), (412, 411, 426, 427), (439, 438, 453, 454), (432, 431, 446, 447), (425, 289, 440), (33, 439, 454), (433, 432, 447, 448), (426, 425, 440, 441), (434, 433, 448, 449), (427, 426, 441, 442), (435, 434, 449, 450), (428, 427, 442, 443), (436, 435, 450, 451), (429, 428, 443, 444), (437, 436, 451, 452), (430, 429, 444, 445), (438, 437, 452, 453), (431, 430, 445, 446), (451, 450, 465, 466), (444, 443, 458, 459), (452, 451, 466, 467), (445, 444, 459, 460), (453, 452, 467, 468), (446, 445, 460, 461), (454, 453, 468, 469), (447, 446, 461, 462), (440, 289, 455), (33, 454, 469), (448, 447, 462, 463), (441, 440, 455, 456), (449, 448, 463, 464), (442, 441, 456, 457), (450, 449, 464, 465), (443, 442, 457, 458), (455, 289, 470), (33, 469, 484), (463, 462, 477, 478), (456, 455, 470, 471), (464, 463, 478, 479), (457, 456, 471, 472), (465, 464, 479, 480), (458, 457, 472, 473), (466, 465, 480, 481), (459, 458, 473, 474), (467, 466, 481, 482), (460, 459, 474, 475), (468, 467, 482, 483), (461, 460, 475, 476), (469, 468, 483, 484), (462, 461, 476, 477), (474, 473, 488, 489), (482, 481, 496, 497), (475, 474, 489, 490), (483, 482, 497, 498), (476, 475, 490, 491), (484, 483, 498, 499), (477, 476, 491, 492), (470, 289, 485), (33, 484, 499), (478, 477, 492, 493), (471, 470, 485, 486), (479, 478, 493, 494), (472, 471, 486, 487), (480, 479, 494, 495), (473, 472, 487, 488), (481, 480, 495, 496), (493, 492, 507, 508), (486, 485, 500, 501), (494, 493, 508, 509), (487, 486, 501, 502), (495, 494, 509, 510), (488, 487, 502, 503), (496, 495, 510, 511), (489, 488, 503, 504), (497, 496, 511, 512), (490, 489, 504, 505), (498, 497, 512, 513), (491, 490, 505, 506), (499, 498, 513, 514), (492, 491, 506, 507), (485, 289, 500), (33, 499, 514)])
me_cone_001.use_remesh_preserve_volume = False
me_cone_001.use_remesh_preserve_attributes = False
me_cone_001.use_mirror_vertex_groups = False
me_cone_001.update()

# ---- objects
ob_sphere = bpy.data.objects.new('Sphere', me_sphere_003)
ob_righttoe = bpy.data.objects.new('rightToe', me_cone)
ob_lamp = bpy.data.objects.new('Lamp', light_lamp)
ob_camera = bpy.data.objects.new('Camera', cam_camera)
ob_lefttoe = bpy.data.objects.new('leftToe', me_sphere_002)
ob_middletoe = bpy.data.objects.new('MiddleToe', me_cone_001)

# ---- transforms, parenting, visibility, modifiers, constraints
ob_sphere.location = (0.1306, 5.253, 0.8332)
ob_sphere.scale = (0.7197, 0.7197, 0.7197)
ob_sphere.lineart.crease_threshold = 0.0
ob_righttoe.location = (-1.859, -3.67, 0.3334)
ob_righttoe.rotation_euler = (-55.62, -2.223, -12.22)
ob_righttoe.hide_viewport = True
ob_righttoe.hide_select = True
ob_righttoe.lineart.crease_threshold = 0.0
ob_lamp.location = (5.45, 1.005, 5.904)
ob_lamp.rotation_euler = (0.6503, 0.05522, 1.866)
ob_lamp.lock_rotations_4d = False
ob_lamp.empty_display_type = 'ARROWS'
ob_lamp.color = (0.0, 0.0, 0.0, 0.0)
ob_lamp.lineart.crease_threshold = 0.0
ob_camera.location = (8.855, -6.508, 5.344)
ob_camera.rotation_euler = (1.109, 0.0, 0.8149)
ob_camera.lock_rotations_4d = False
ob_camera.empty_display_type = 'ARROWS'
ob_camera.color = (0.0, 0.0, 0.0, 0.0)
ob_camera.display_type = 'WIRE'
ob_camera.lineart.crease_threshold = 0.0
ob_lefttoe.location = (1.611, -2.238, 0.838)
ob_lefttoe.rotation_euler = (-0.004238, -0.1207, 0.0701)
ob_lefttoe.hide_viewport = True
ob_lefttoe.lineart.crease_threshold = 0.0
ob_middletoe.location = (0.04827, -3.67, 0.3334)
ob_middletoe.rotation_euler = (-55.5, -2.44, -12.17)
ob_middletoe.hide_viewport = True
ob_middletoe.hide_select = True
ob_middletoe.lineart.crease_threshold = 0.0

# ---- collection membership
col_collection_1.objects.link(ob_sphere)
col_collection_1.objects.link(ob_righttoe)
col_collection_1.objects.link(ob_lamp)
col_collection_1.objects.link(ob_camera)
col_collection_1.objects.link(ob_lefttoe)
col_collection_1.objects.link(ob_middletoe)

# ---- scene / render settings (as saved in the file)
scene.camera = ob_camera
scene.frame_start = 1; scene.frame_end = 250; scene.frame_set(3)
scene.render.engine = 'BLENDER_EEVEE_NEXT'
scene.render.resolution_percentage = 50
scene.render.dither_intensity = 0.0
scene.cycles.use_denoising = False
scene.cycles.samples = 128
scene.cycles.sampling_pattern = 'TABULATED_SOBOL'
scene.cycles.use_adaptive_sampling = False
scene.cycles.use_light_tree = False
scene.cycles.blur_glossy = 0.0
scene.cycles.sample_clamp_indirect = 0.0
scene.view_settings.view_transform = 'Standard'
bpy.context.view_layer.update()
